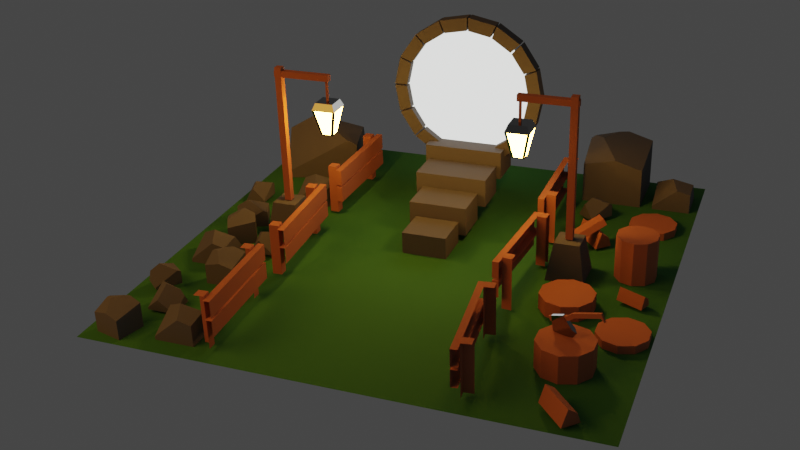 # Source: portal_scene.blend  (saved by Blender 3.5.10; exported with 4.5.12 LTS)
import bpy
from mathutils import Matrix  # noqa: F401  (used for matrix-valued properties, if any)

bpy.ops.wm.read_factory_settings(use_empty=True)
scene = bpy.context.scene
scene.name = 'Scene'

# ---- collections
col_cameras = bpy.data.collections.new('Cameras'); scene.collection.children.link(col_cameras)
col_lights = bpy.data.collections.new('Lights'); scene.collection.children.link(col_lights)
col_fences = bpy.data.collections.new('Fences'); scene.collection.children.link(col_fences)
col_axe = bpy.data.collections.new('Axe'); scene.collection.children.link(col_axe)
col_trunks = bpy.data.collections.new('Trunks'); scene.collection.children.link(col_trunks)
col_floor = bpy.data.collections.new('Floor'); scene.collection.children.link(col_floor)
col_polelights = bpy.data.collections.new('PoleLights'); scene.collection.children.link(col_polelights)
col_rocks = bpy.data.collections.new('Rocks'); scene.collection.children.link(col_rocks)
col_portal = bpy.data.collections.new('Portal'); scene.collection.children.link(col_portal)
col_stairs = bpy.data.collections.new('Stairs'); scene.collection.children.link(col_stairs)

# ---- materials (node trees are filled in below, after node groups)
mat_wood = bpy.data.materials.new('Wood')
mat_metal = bpy.data.materials.new('Metal')
mat_grass = bpy.data.materials.new('Grass')
mat_lampemissive = bpy.data.materials.new('LampEmissive')
mat_rock = bpy.data.materials.new('Rock')
mat_portalemissive = bpy.data.materials.new('PortalEmissive')

# ---- material node trees
mat_wood.use_nodes = True; mat_wood.node_tree.nodes.clear()
_N = mat_wood.node_tree.nodes; _L = mat_wood.node_tree.links
n0 = _N.new('ShaderNodeBsdfPrincipled'); n0.name = 'Principled BSDF'; n0.location = (10, 300)
n0.distribution = 'GGX'
n0.subsurface_method = 'RANDOM_WALK_SKIN'
n0.inputs[0].default_value = (0.42, 0.1368, 0.05667, 1.0)
n0.inputs[2].default_value = 1.0
n0.inputs[3].default_value = 1.45
n0.inputs[27].default_value = (0.0, 0.0, 0.0, 1.0)
n0.inputs[28].default_value = 1.0
n1 = _N.new('ShaderNodeOutputMaterial'); n1.name = 'Material Output'; n1.location = (300, 300)
_L.new(n0.outputs[0], n1.inputs[0])
n1.is_active_output = True
mat_metal.use_nodes = True; mat_metal.node_tree.nodes.clear()
_N = mat_metal.node_tree.nodes; _L = mat_metal.node_tree.links
n0 = _N.new('ShaderNodeBsdfPrincipled'); n0.name = 'Principled BSDF'; n0.location = (10, 300)
n0.distribution = 'GGX'
n0.subsurface_method = 'RANDOM_WALK_SKIN'
n0.inputs[0].default_value = (0.3032, 0.3032, 0.3032, 1.0)
n0.inputs[1].default_value = 1.0
n0.inputs[2].default_value = 0.04878
n0.inputs[3].default_value = 1.45
n0.inputs[27].default_value = (0.0, 0.0, 0.0, 1.0)
n0.inputs[28].default_value = 1.0
n1 = _N.new('ShaderNodeOutputMaterial'); n1.name = 'Material Output'; n1.location = (300, 300)
_L.new(n0.outputs[0], n1.inputs[0])
n1.is_active_output = True
mat_grass.use_nodes = True; mat_grass.node_tree.nodes.clear()
_N = mat_grass.node_tree.nodes; _L = mat_grass.node_tree.links
n0 = _N.new('ShaderNodeBsdfPrincipled'); n0.name = 'Principled BSDF'; n0.location = (10, 300)
n0.distribution = 'GGX'
n0.subsurface_method = 'RANDOM_WALK_SKIN'
n0.inputs[0].default_value = (0.02827, 0.1473, 0.02119, 1.0)
n0.inputs[2].default_value = 1.0
n0.inputs[3].default_value = 1.45
n0.inputs[27].default_value = (0.0, 0.0, 0.0, 1.0)
n0.inputs[28].default_value = 1.0
n1 = _N.new('ShaderNodeOutputMaterial'); n1.name = 'Material Output'; n1.location = (300, 300)
_L.new(n0.outputs[0], n1.inputs[0])
n1.is_active_output = True
mat_lampemissive.use_nodes = True; mat_lampemissive.node_tree.nodes.clear()
_N = mat_lampemissive.node_tree.nodes; _L = mat_lampemissive.node_tree.links
n0 = _N.new('ShaderNodeOutputMaterial'); n0.name = 'Material Output'; n0.location = (300, 300)
n1 = _N.new('ShaderNodeEmission'); n1.name = 'Emission'; n1.location = (10, 300)
n1.inputs[0].default_value = (1.0, 0.4589, 0.0737, 1.0)
n1.inputs[1].default_value = 80.0
_L.new(n1.outputs[0], n0.inputs[0])
n0.is_active_output = True
mat_rock.use_nodes = True; mat_rock.node_tree.nodes.clear()
_N = mat_rock.node_tree.nodes; _L = mat_rock.node_tree.links
n0 = _N.new('ShaderNodeBsdfPrincipled'); n0.name = 'Principled BSDF'; n0.location = (10, 300)
n0.distribution = 'GGX'
n0.subsurface_method = 'RANDOM_WALK_SKIN'
n0.inputs[0].default_value = (0.0985, 0.0985, 0.0985, 1.0)
n0.inputs[2].default_value = 1.0
n0.inputs[3].default_value = 1.45
n0.inputs[27].default_value = (0.0, 0.0, 0.0, 1.0)
n0.inputs[28].default_value = 1.0
n1 = _N.new('ShaderNodeOutputMaterial'); n1.name = 'Material Output'; n1.location = (300, 300)
_L.new(n0.outputs[0], n1.inputs[0])
n1.is_active_output = True
mat_portalemissive.use_nodes = True; mat_portalemissive.node_tree.nodes.clear()
_N = mat_portalemissive.node_tree.nodes; _L = mat_portalemissive.node_tree.links
n0 = _N.new('ShaderNodeOutputMaterial'); n0.name = 'Material Output'; n0.location = (300, 300)
n1 = _N.new('ShaderNodeEmission'); n1.name = 'Emission'; n1.location = (10, 300)
n1.inputs[0].default_value = (0.04885, 0.04955, 0.04822, 1.0)
n1.inputs[1].default_value = 30.7
_L.new(n1.outputs[0], n0.inputs[0])
n0.is_active_output = True

# ---- world
world_world = bpy.data.worlds.new('World'); scene.world = world_world
world_world.use_nodes = True; world_world.node_tree.nodes.clear()
_N = world_world.node_tree.nodes; _L = world_world.node_tree.links
n0 = _N.new('ShaderNodeOutputWorld'); n0.name = 'World Output'; n0.location = (300, 300)
n1 = _N.new('ShaderNodeBackground'); n1.name = 'Background'; n1.location = (10, 300)
n1.inputs[0].default_value = (0.05088, 0.05088, 0.05088, 1.0)
_L.new(n1.outputs[0], n0.inputs[0])
n0.is_active_output = True
world_world.color = (0.05088, 0.05088, 0.05088)
world_world.use_sun_shadow = False
world_world.sun_shadow_jitter_overblur = 0.0

# ---- cameras
cam_camera = bpy.data.cameras.new('Camera')

# ---- lights
light_area = bpy.data.lights.new('Area', 'AREA')
light_area.color = (1.0, 0.4354, 0.05987)
light_area.transmission_factor = 0.0
light_area.energy = 188.5
light_area.shadow_maximum_resolution = 0.006
light_area.use_absolute_resolution = True
light_area.size = 1.0
light_area.size_y = 1.0

# ---- meshes
me_cube_044 = bpy.data.meshes.new('Cube.044')
me_cube_044.from_pydata([(-0.9904, -1.044, 0.0256), (-0.9904, -1.044, 0.4582), (-0.9868, -1.122, 0.0256), (-0.9868, -1.122, 0.4582), (-1.068, -1.048, 0.0256), (-1.068, -1.048, 0.4582), (-1.065, -1.126, 0.4582), (-0.9564, -1.787, 0.0256), (-0.9564, -1.787, 0.4582), (-0.9528, -1.865, 0.0256), (-0.9528, -1.865, 0.4582), (-1.034, -1.791, 0.0256), (-1.034, -1.791, 0.4582), (-1.031, -1.869, 0.4582), (-0.9354, -0.9879, 0.2826), (-0.9354, -0.9879, 0.1458), (-0.894, -1.892, 0.2826), (-0.894, -1.892, 0.1458), (-0.9878, -0.9903, 0.2826), (-0.9878, -0.9903, 0.1458), (-0.9465, -1.894, 0.2826), (-0.9354, -0.9879, 0.4399), (-0.9354, -0.9879, 0.3031), (-0.894, -1.892, 0.4399), (-0.894, -1.892, 0.3031), (-0.9878, -0.9903, 0.4399), (-0.9878, -0.9903, 0.3031), (-0.9465, -1.894, 0.4399)], [], [(0, 1, 3, 2), (4, 5, 1, 0), (6, 3, 1, 5), (7, 8, 10, 9), (11, 12, 8, 7), (13, 10, 8, 12), (14, 16, 17, 15), (18, 14, 15, 19), (16, 14, 18, 20), (21, 23, 24, 22), (25, 21, 22, 26), (23, 21, 25, 27)])
_uv = me_cube_044.uv_layers.new(name='UVMap')
_uv.uv.foreach_set('vector', [0.375, 0.0, 0.625, 0.0, 0.625, 0.25, 0.375, 0.25, 0.375, 0.75, 0.625, 0.75, 0.625, 1.0, 0.375, 1.0, 0.625, 0.5, 0.875, 0.5, 0.875, 0.75, 0.625, 0.75, 0.375, 0.0, 0.625, 0.0, 0.625, 0.25, 0.375, 0.25, 0.375, 0.75, 0.625, 0.75, 0.625, 1.0, 0.375, 1.0, 0.625, 0.5, 0.875, 0.5, 0.875, 0.75, 0.625, 0.75, 0.375, 0.0, 0.375, 0.25, 0.625, 0.25, 0.625, 0.0, 0.375, 0.75, 0.375, 1.0, 0.625, 1.0, 0.625, 0.75, 0.125, 0.5, 0.125, 0.75, 0.375, 0.75, 0.375, 0.5, 0.375, 0.0, 0.375, 0.25, 0.625, 0.25, 0.625, 0.0, 0.375, 0.75, 0.375, 1.0, 0.625, 1.0, 0.625, 0.75, 0.125, 0.5, 0.125, 0.75, 0.375, 0.75, 0.375, 0.5])
me_cube_044.materials.append(mat_wood)
me_cube_044.update()
me_cube_045 = bpy.data.meshes.new('Cube.045')
me_cube_045.from_pydata([(-0.9981, 0.111, 0.0256), (-0.9981, 0.111, 0.4582), (-0.9941, 0.03311, 0.0256), (-0.9941, 0.03311, 0.4582), (-1.076, 0.107, 0.4582), (-1.072, 0.02909, 0.0256), (-1.072, 0.02909, 0.4582), (-0.9598, -0.6321, 0.0256), (-0.9598, -0.6321, 0.4582), (-0.9558, -0.71, 0.0256), (-0.9558, -0.71, 0.4582), (-1.038, -0.6361, 0.4582), (-1.034, -0.714, 0.0256), (-1.034, -0.714, 0.4582), (-0.9434, 0.1676, 0.2826), (-0.9434, 0.1676, 0.1458), (-0.8969, -0.7358, 0.2826), (-0.8969, -0.7358, 0.1458), (-0.9959, 0.1649, 0.2826), (-0.9493, -0.7385, 0.2826), (-0.9434, 0.1676, 0.4399), (-0.9434, 0.1676, 0.3031), (-0.8969, -0.7358, 0.4399), (-0.8969, -0.7358, 0.3031), (-0.9959, 0.1649, 0.4399), (-0.9493, -0.7385, 0.4399)], [], [(0, 1, 3, 2), (2, 3, 6, 5), (6, 3, 1, 4), (7, 8, 10, 9), (9, 10, 13, 12), (13, 10, 8, 11), (14, 16, 17, 15), (16, 14, 18, 19), (20, 22, 23, 21), (22, 20, 24, 25)])
_uv = me_cube_045.uv_layers.new(name='UVMap')
_uv.uv.foreach_set('vector', [0.375, 0.0, 0.625, 0.0, 0.625, 0.25, 0.375, 0.25, 0.375, 0.25, 0.625, 0.25, 0.625, 0.5, 0.375, 0.5, 0.625, 0.5, 0.875, 0.5, 0.875, 0.75, 0.625, 0.75, 0.375, 0.0, 0.625, 0.0, 0.625, 0.25, 0.375, 0.25, 0.375, 0.25, 0.625, 0.25, 0.625, 0.5, 0.375, 0.5, 0.625, 0.5, 0.875, 0.5, 0.875, 0.75, 0.625, 0.75, 0.375, 0.0, 0.375, 0.25, 0.625, 0.25, 0.625, 0.0, 0.125, 0.5, 0.125, 0.75, 0.375, 0.75, 0.375, 0.5, 0.375, 0.0, 0.375, 0.25, 0.625, 0.25, 0.625, 0.0, 0.125, 0.5, 0.125, 0.75, 0.375, 0.75, 0.375, 0.5])
me_cube_045.materials.append(mat_wood)
me_cube_045.update()
me_cube_046 = bpy.data.meshes.new('Cube.046')
me_cube_046.from_pydata([(-0.9742, 1.311, 0.0256), (-0.9742, 1.311, 0.4582), (-0.9759, 1.233, 0.0256), (-0.9759, 1.233, 0.4582), (-1.052, 1.312, 0.4582), (-1.054, 1.234, 0.0256), (-1.054, 1.234, 0.4582), (-0.9901, 0.5667, 0.0256), (-0.9901, 0.5667, 0.4582), (-0.9918, 0.4887, 0.0256), (-0.9918, 0.4887, 0.4582), (-1.068, 0.5684, 0.4582), (-1.07, 0.4904, 0.0256), (-1.07, 0.4904, 0.4582), (-0.9156, 1.363, 0.2826), (-0.9156, 1.363, 0.1458), (-0.9349, 0.4586, 0.2826), (-0.9349, 0.4586, 0.1458), (-0.9681, 1.364, 0.2826), (-0.9874, 0.4598, 0.2826), (-0.9874, 0.4598, 0.1458), (-0.9156, 1.363, 0.4399), (-0.9156, 1.363, 0.3031), (-0.9349, 0.4586, 0.4399), (-0.9349, 0.4586, 0.3031), (-0.9681, 1.364, 0.4399), (-0.9874, 0.4598, 0.4399), (-0.9874, 0.4598, 0.3031)], [], [(0, 1, 3, 2), (2, 3, 6, 5), (6, 3, 1, 4), (7, 8, 10, 9), (9, 10, 13, 12), (13, 10, 8, 11), (14, 16, 17, 15), (16, 19, 20, 17), (16, 14, 18, 19), (21, 23, 24, 22), (23, 26, 27, 24), (23, 21, 25, 26)])
_uv = me_cube_046.uv_layers.new(name='UVMap')
_uv.uv.foreach_set('vector', [0.375, 0.0, 0.625, 0.0, 0.625, 0.25, 0.375, 0.25, 0.375, 0.25, 0.625, 0.25, 0.625, 0.5, 0.375, 0.5, 0.625, 0.5, 0.875, 0.5, 0.875, 0.75, 0.625, 0.75, 0.375, 0.0, 0.625, 0.0, 0.625, 0.25, 0.375, 0.25, 0.375, 0.25, 0.625, 0.25, 0.625, 0.5, 0.375, 0.5, 0.625, 0.5, 0.875, 0.5, 0.875, 0.75, 0.625, 0.75, 0.375, 0.0, 0.375, 0.25, 0.625, 0.25, 0.625, 0.0, 0.375, 0.25, 0.375, 0.5, 0.625, 0.5, 0.625, 0.25, 0.125, 0.5, 0.125, 0.75, 0.375, 0.75, 0.375, 0.5, 0.375, 0.0, 0.375, 0.25, 0.625, 0.25, 0.625, 0.0, 0.375, 0.25, 0.375, 0.5, 0.625, 0.5, 0.625, 0.25, 0.125, 0.5, 0.125, 0.75, 0.375, 0.75, 0.375, 0.5])
me_cube_046.materials.append(mat_wood)
me_cube_046.update()
me_cube_047 = bpy.data.meshes.new('Cube.047')
me_cube_047.from_pydata([(0.8907, 0.4864, 0.0256), (0.8907, 0.4864, 0.4582), (0.8907, 0.5644, 0.0256), (0.8907, 0.5644, 0.4582), (0.9687, 0.4864, 0.0256), (0.9687, 0.4864, 0.4582), (0.9687, 0.5644, 0.4582), (0.8907, 1.23, 0.0256), (0.8907, 1.23, 0.4582), (0.8907, 1.308, 0.0256), (0.8907, 1.308, 0.4582), (0.9687, 1.23, 0.0256), (0.9687, 1.23, 0.4582), (0.9687, 1.308, 0.4582), (0.8332, 0.4327, 0.2826), (0.8332, 0.4327, 0.1458), (0.8332, 1.337, 0.2826), (0.8332, 1.337, 0.1458), (0.8857, 0.4327, 0.2826), (0.8857, 0.4327, 0.1458), (0.8857, 1.337, 0.2826), (0.8857, 1.337, 0.1458), (0.8332, 0.4327, 0.4399), (0.8332, 0.4327, 0.3031), (0.8332, 1.337, 0.4399), (0.8332, 1.337, 0.3031), (0.8857, 0.4327, 0.4399), (0.8857, 0.4327, 0.3031), (0.8857, 1.337, 0.4399), (0.8857, 1.337, 0.3031)], [], [(0, 1, 3, 2), (4, 5, 1, 0), (6, 3, 1, 5), (7, 8, 10, 9), (11, 12, 8, 7), (13, 10, 8, 12), (14, 16, 17, 15), (18, 14, 15, 19), (16, 14, 18, 20), (21, 19, 15, 17), (22, 24, 25, 23), (26, 22, 23, 27), (24, 22, 26, 28), (29, 27, 23, 25)])
_uv = me_cube_047.uv_layers.new(name='UVMap')
_uv.uv.foreach_set('vector', [0.375, 0.0, 0.625, 0.0, 0.625, 0.25, 0.375, 0.25, 0.375, 0.75, 0.625, 0.75, 0.625, 1.0, 0.375, 1.0, 0.625, 0.5, 0.875, 0.5, 0.875, 0.75, 0.625, 0.75, 0.375, 0.0, 0.625, 0.0, 0.625, 0.25, 0.375, 0.25, 0.375, 0.75, 0.625, 0.75, 0.625, 1.0, 0.375, 1.0, 0.625, 0.5, 0.875, 0.5, 0.875, 0.75, 0.625, 0.75, 0.375, 0.0, 0.375, 0.25, 0.625, 0.25, 0.625, 0.0, 0.375, 0.75, 0.375, 1.0, 0.625, 1.0, 0.625, 0.75, 0.125, 0.5, 0.125, 0.75, 0.375, 0.75, 0.375, 0.5, 0.625, 0.5, 0.625, 0.75, 0.875, 0.75, 0.875, 0.5, 0.375, 0.0, 0.375, 0.25, 0.625, 0.25, 0.625, 0.0, 0.375, 0.75, 0.375, 1.0, 0.625, 1.0, 0.625, 0.75, 0.125, 0.5, 0.125, 0.75, 0.375, 0.75, 0.375, 0.5, 0.625, 0.5, 0.625, 0.75, 0.875, 0.75, 0.875, 0.5])
me_cube_047.materials.append(mat_wood)
me_cube_047.update()
me_cube_048 = bpy.data.meshes.new('Cube.048')
me_cube_048.from_pydata([(0.8558, -0.667, 0.0256), (0.8558, -0.667, 0.4582), (0.8625, -0.5893, 0.0256), (0.8625, -0.5893, 0.4582), (0.9335, -0.6737, 0.0256), (0.9335, -0.6737, 0.4582), (0.9402, -0.596, 0.4582), (0.92, 0.07427, 0.0256), (0.92, 0.07427, 0.4582), (0.9267, 0.152, 0.0256), (0.9267, 0.152, 0.4582), (0.9977, 0.06754, 0.0256), (0.9977, 0.06754, 0.4582), (1.004, 0.1452, 0.0256), (1.004, 0.1452, 0.4582), (0.7939, -0.7156, 0.2826), (0.7939, -0.7156, 0.1458), (0.8719, 0.1857, 0.2826), (0.8719, 0.1857, 0.1458), (0.8462, -0.7201, 0.2826), (0.8462, -0.7201, 0.1458), (0.9243, 0.1812, 0.2826), (0.7939, -0.7156, 0.4399), (0.7939, -0.7156, 0.3031), (0.8719, 0.1857, 0.4399), (0.8719, 0.1857, 0.3031), (0.8462, -0.7201, 0.4399), (0.8462, -0.7201, 0.3031), (0.9243, 0.1812, 0.4399), (0.9243, 0.1812, 0.3031)], [], [(0, 1, 3, 2), (4, 5, 1, 0), (6, 3, 1, 5), (7, 8, 10, 9), (9, 10, 14, 13), (11, 12, 8, 7), (14, 10, 8, 12), (15, 17, 18, 16), (19, 15, 16, 20), (17, 15, 19, 21), (22, 24, 25, 23), (26, 22, 23, 27), (24, 22, 26, 28), (29, 27, 23, 25)])
_uv = me_cube_048.uv_layers.new(name='UVMap')
_uv.uv.foreach_set('vector', [0.375, 0.0, 0.625, 0.0, 0.625, 0.25, 0.375, 0.25, 0.375, 0.75, 0.625, 0.75, 0.625, 1.0, 0.375, 1.0, 0.625, 0.5, 0.875, 0.5, 0.875, 0.75, 0.625, 0.75, 0.375, 0.0, 0.625, 0.0, 0.625, 0.25, 0.375, 0.25, 0.375, 0.25, 0.625, 0.25, 0.625, 0.5, 0.375, 0.5, 0.375, 0.75, 0.625, 0.75, 0.625, 1.0, 0.375, 1.0, 0.625, 0.5, 0.875, 0.5, 0.875, 0.75, 0.625, 0.75, 0.375, 0.0, 0.375, 0.25, 0.625, 0.25, 0.625, 0.0, 0.375, 0.75, 0.375, 1.0, 0.625, 1.0, 0.625, 0.75, 0.125, 0.5, 0.125, 0.75, 0.375, 0.75, 0.375, 0.5, 0.375, 0.0, 0.375, 0.25, 0.625, 0.25, 0.625, 0.0, 0.375, 0.75, 0.375, 1.0, 0.625, 1.0, 0.625, 0.75, 0.125, 0.5, 0.125, 0.75, 0.375, 0.75, 0.375, 0.5, 0.625, 0.5, 0.625, 0.75, 0.875, 0.75, 0.875, 0.5])
me_cube_048.materials.append(mat_wood)
me_cube_048.update()
me_cube_049 = bpy.data.meshes.new('Cube.049')
me_cube_049.from_pydata([(0.9324, -1.867, 0.0256), (0.9324, -1.867, 0.4582), (0.9244, -1.789, 0.0256), (0.9244, -1.789, 0.4582), (1.01, -1.859, 0.4582), (1.002, -1.781, 0.0256), (1.002, -1.781, 0.4582), (0.8558, -1.126, 0.0256), (0.8558, -1.126, 0.4582), (0.8478, -1.049, 0.0256), (0.8478, -1.049, 0.4582), (0.9334, -1.118, 0.4582), (0.9254, -1.041, 0.0256), (0.9254, -1.041, 0.4582), (0.8807, -1.926, 0.2826), (0.8807, -1.926, 0.1458), (0.7876, -1.026, 0.2826), (0.7876, -1.026, 0.1458), (0.933, -1.92, 0.2826), (0.933, -1.92, 0.1458), (0.8399, -1.021, 0.2826), (0.8399, -1.021, 0.1458), (0.8807, -1.926, 0.4399), (0.8807, -1.926, 0.3031), (0.7876, -1.026, 0.4399), (0.7876, -1.026, 0.3031), (0.933, -1.92, 0.4399), (0.933, -1.92, 0.3031), (0.8399, -1.021, 0.4399), (0.8399, -1.021, 0.3031)], [], [(0, 1, 3, 2), (2, 3, 6, 5), (6, 3, 1, 4), (7, 8, 10, 9), (9, 10, 13, 12), (13, 10, 8, 11), (14, 16, 17, 15), (16, 20, 21, 17), (16, 14, 18, 20), (21, 19, 15, 17), (22, 24, 25, 23), (24, 22, 26, 28), (29, 27, 23, 25)])
_uv = me_cube_049.uv_layers.new(name='UVMap')
_uv.uv.foreach_set('vector', [0.9224, 0.0001695, 0.9224, 0.4791, 0.8409, 0.4328, 0.8361, 0.0001694, 0.8361, 0.0001694, 0.8409, 0.4328, 0.7689, 0.4877, 0.7283, 0.00511, 0.7689, 0.4877, 0.8409, 0.4328, 0.9224, 0.4791, 0.85, 0.5601, 0.5353, 0.5652, 0.5353, 0.0927, 0.6165, 0.1282, 0.6205, 0.5652, 0.6205, 0.5652, 0.6165, 0.1282, 0.6909, 0.08393, 0.728, 0.5606, 0.6909, 0.08393, 0.6165, 0.1282, 0.5353, 0.0927, 0.6085, 0.0001694, 0.2094, 0.0001694, 0.2094, 0.9998, 0.05823, 0.9998, 0.05823, 0.0001694, 0.375, 0.25, 0.375, 0.5, 0.625, 0.5, 0.625, 0.25, 0.2094, 0.9998, 0.2094, 0.0001694, 0.2674, 0.0001694, 0.2674, 0.9998, 0.0001699, 0.9998, 0.0001694, 0.0001694, 0.05823, 0.0001694, 0.05823, 0.9998, 0.4769, 0.0001694, 0.4769, 0.9998, 0.3258, 0.9998, 0.3258, 0.0001694, 0.4769, 0.9998, 0.4769, 0.0001694, 0.535, 0.0001694, 0.535, 0.9998, 0.2678, 0.9998, 0.2678, 0.0001694, 0.3258, 0.0001694, 0.3258, 0.9998])
me_cube_049.materials.append(mat_wood)
me_cube_049.update()
me_cube_001 = bpy.data.meshes.new('Cube.001')
me_cube_001.from_pydata([(-0.08887, -0.01713, -0.01536), (-0.05364, -0.01034, 0.09981), (-0.08887, 0.01713, -0.01536), (-0.05364, 0.01034, 0.09981), (0.08887, -0.01713, -0.01536), (0.05364, -0.01034, 0.09981), (0.08887, 0.01713, -0.01536), (0.05364, 0.01034, 0.09981), (0.04444, 0.01713, -0.03872), (0.0, 0.01713, -0.05253), (-0.04444, 0.01713, -0.03872), (-0.02682, 0.01034, 0.09981), (0.0, 0.01034, 0.09981), (0.02682, 0.01034, 0.09981), (-0.04444, -0.01713, -0.03872), (0.0, -0.01713, -0.05253), (0.04444, -0.01713, -0.03872), (0.02682, -0.01034, 0.09981), (0.0, -0.01034, 0.09981), (-0.02682, -0.01034, 0.09981), (-0.09981, 0.0, -0.0511), (-0.05364, 0.0, 0.09981), (0.09981, 0.0, -0.0511), (0.05364, 0.0, 0.09981), (0.02682, 0.0, 0.09981), (0.0, 0.0, 0.09981), (-0.02682, 0.0, 0.09981), (-0.0499, 0.0, -0.08172), (0.0, 0.0, -0.09981), (0.0499, 0.0, -0.08172)], [], [(20, 21, 3, 2), (8, 13, 7, 6), (22, 23, 5, 4), (14, 19, 1, 0), (29, 22, 4, 16), (26, 21, 1, 19), (23, 24, 17, 5), (24, 25, 18, 17), (25, 26, 19, 18), (20, 27, 14, 0), (27, 28, 15, 14), (28, 29, 16, 15), (4, 5, 17, 16), (16, 17, 18, 15), (15, 18, 19, 14), (2, 3, 11, 10), (10, 11, 12, 9), (9, 12, 13, 8), (9, 8, 29, 28), (10, 9, 28, 27), (2, 10, 27, 20), (12, 11, 26, 25), (13, 12, 25, 24), (7, 13, 24, 23), (11, 3, 21, 26), (8, 6, 22, 29), (6, 7, 23, 22), (0, 1, 21, 20)])
_uv = me_cube_001.uv_layers.new(name='UVMap')
_uv.uv.foreach_set('vector', [0.375, 0.125, 0.625, 0.125, 0.625, 0.25, 0.4342, 0.25, 0.4342, 0.4375, 0.625, 0.4375, 0.625, 0.5, 0.4342, 0.5, 0.375, 0.625, 0.625, 0.625, 0.625, 0.75, 0.4342, 0.75, 0.4342, 0.9375, 0.625, 0.9375, 0.625, 1.0, 0.4342, 1.0, 0.3125, 0.625, 0.375, 0.625, 0.4342, 0.75, 0.3276, 0.7363, 0.8125, 0.625, 0.875, 0.625, 0.875, 0.75, 0.8125, 0.75, 0.625, 0.625, 0.6875, 0.625, 0.6875, 0.75, 0.625, 0.75, 0.6875, 0.625, 0.75, 0.625, 0.75, 0.75, 0.6875, 0.75, 0.75, 0.625, 0.8125, 0.625, 0.8125, 0.75, 0.75, 0.75, 0.125, 0.625, 0.1875, 0.625, 0.1724, 0.7363, 0.115, 0.7363, 0.1875, 0.625, 0.25, 0.625, 0.25, 0.7363, 0.1724, 0.7363, 0.25, 0.625, 0.3125, 0.625, 0.3276, 0.7363, 0.25, 0.7363, 0.4342, 0.75, 0.625, 0.75, 0.625, 0.8125, 0.4342, 0.8125, 0.4342, 0.8125, 0.625, 0.8125, 0.625, 0.875, 0.4342, 0.875, 0.4342, 0.875, 0.625, 0.875, 0.625, 0.9375, 0.4342, 0.9375, 0.4342, 0.25, 0.625, 0.25, 0.625, 0.3125, 0.4342, 0.3125, 0.4342, 0.3125, 0.625, 0.3125, 0.625, 0.375, 0.4342, 0.375, 0.4342, 0.375, 0.625, 0.375, 0.625, 0.4375, 0.4342, 0.4375, 0.25, 0.5137, 0.3276, 0.5137, 0.3125, 0.625, 0.25, 0.625, 0.1724, 0.5137, 0.25, 0.5137, 0.25, 0.625, 0.1875, 0.625, 0.115, 0.5137, 0.1724, 0.5137, 0.1875, 0.625, 0.125, 0.625, 0.75, 0.5, 0.8125, 0.5, 0.8125, 0.625, 0.75, 0.625, 0.6875, 0.5, 0.75, 0.5, 0.75, 0.625, 0.6875, 0.625, 0.625, 0.5, 0.6875, 0.5, 0.6875, 0.625, 0.625, 0.625, 0.8125, 0.5, 0.875, 0.5, 0.875, 0.625, 0.8125, 0.625, 0.3276, 0.5137, 0.4342, 0.5, 0.375, 0.625, 0.3125, 0.625, 0.4342, 0.5, 0.625, 0.5, 0.625, 0.625, 0.375, 0.625, 0.4342, 0.0, 0.625, 0.0, 0.625, 0.125, 0.375, 0.125])
me_cube_001.materials.append(mat_metal)
me_cube_001.update()
me_cube_002 = bpy.data.meshes.new('Cube.002')
me_cube_002.from_pydata([(-0.1131, -0.008326, 0.001412), (-0.1131, -0.008326, 0.03841), (-0.1131, 0.008326, 0.001412), (-0.1131, 0.008326, 0.03841), (0.1131, -0.008326, -0.0185), (0.1131, -0.008326, 0.0185), (0.1131, 0.008326, -0.0185), (0.1131, 0.008326, 0.0185), (-0.05832, 0.008326, -0.0185), (-0.05832, 0.008326, 0.0185), (-0.05832, -0.008326, -0.0185), (-0.05832, -0.008326, 0.0185), (-0.3427, 0.008326, 0.001412), (-0.3427, -0.008326, 0.001412), (-0.3427, -0.008326, 0.03841), (-0.3427, 0.008326, 0.03841), (-0.3627, 0.008326, -0.03367), (-0.3627, -0.008326, -0.03367), (-0.364, -0.008326, 0.03723), (-0.364, 0.008326, 0.03723)], [], [(3, 2, 12, 15), (8, 9, 7, 6), (6, 7, 5, 4), (10, 11, 1, 0), (8, 6, 4, 10), (9, 3, 1, 11), (7, 9, 11, 5), (2, 8, 10, 0), (4, 5, 11, 10), (2, 3, 9, 8), (15, 12, 16, 19), (0, 1, 14, 13), (1, 3, 15, 14), (2, 0, 13, 12), (17, 18, 19, 16), (13, 14, 18, 17), (14, 15, 19, 18), (12, 13, 17, 16)])
_uv = me_cube_002.uv_layers.new(name='UVMap')
_uv.uv.foreach_set('vector', [0.625, 0.25, 0.375, 0.25, 0.375, 0.25, 0.625, 0.25, 0.375, 0.3105, 0.625, 0.3105, 0.625, 0.5, 0.375, 0.5, 0.375, 0.5, 0.625, 0.5, 0.625, 0.75, 0.375, 0.75, 0.375, 0.9395, 0.625, 0.9395, 0.625, 1.0, 0.375, 1.0, 0.1855, 0.5, 0.375, 0.5, 0.375, 0.75, 0.1855, 0.75, 0.8145, 0.5, 0.875, 0.5, 0.875, 0.75, 0.8145, 0.75, 0.625, 0.5, 0.8145, 0.5, 0.8145, 0.75, 0.625, 0.75, 0.125, 0.5, 0.1855, 0.5, 0.1855, 0.75, 0.125, 0.75, 0.375, 0.75, 0.625, 0.75, 0.625, 0.9395, 0.375, 0.9395, 0.375, 0.25, 0.625, 0.25, 0.625, 0.3105, 0.375, 0.3105, 0.625, 0.25, 0.375, 0.25, 0.375, 0.25, 0.625, 0.25, 0.375, 1.0, 0.625, 1.0, 0.625, 1.0, 0.375, 1.0, 0.875, 0.75, 0.875, 0.5, 0.875, 0.5, 0.875, 0.75, 0.125, 0.5, 0.125, 0.75, 0.125, 0.75, 0.125, 0.5, 0.375, 0.0, 0.625, 0.0, 0.625, 0.25, 0.375, 0.25, 0.375, 1.0, 0.625, 1.0, 0.625, 1.0, 0.375, 1.0, 0.875, 0.75, 0.875, 0.5, 0.875, 0.5, 0.875, 0.75, 0.125, 0.5, 0.125, 0.75, 0.125, 0.75, 0.125, 0.5])
me_cube_002.materials.append(mat_wood)
me_cube_002.update()
me_cylinder = bpy.data.meshes.new('Cylinder')
me_cylinder.from_pydata([(0.0, 0.216, 0.001497), (0.0, 0.216, 0.2239), (0.1269, 0.1747, 0.001497), (0.1269, 0.1747, 0.2239), (0.2054, 0.06674, 0.001497), (0.2054, 0.06674, 0.2239), (0.2054, -0.06674, 0.001497), (0.2054, -0.06674, 0.2239), (0.1269, -0.1747, 0.001497), (0.1269, -0.1747, 0.2239), (0.0, -0.216, 0.001497), (0.0, -0.216, 0.2239), (-0.1269, -0.1747, 0.001497), (-0.1269, -0.1747, 0.2239), (-0.2054, -0.06674, 0.001497), (-0.2054, -0.06674, 0.2239), (-0.2054, 0.06674, 0.001497), (-0.2054, 0.06674, 0.2239), (-0.1269, 0.1747, 0.001497), (-0.1269, 0.1747, 0.2239)], [], [(0, 1, 3, 2), (2, 3, 5, 4), (4, 5, 7, 6), (6, 7, 9, 8), (8, 9, 11, 10), (10, 11, 13, 12), (12, 13, 15, 14), (14, 15, 17, 16), (3, 1, 19, 17, 15, 13, 11, 9, 7, 5), (16, 17, 19, 18), (18, 19, 1, 0)])
_uv = me_cylinder.uv_layers.new(name='UVMap')
_uv.uv.foreach_set('vector', [1.0, 0.5, 1.0, 1.0, 0.9, 1.0, 0.9, 0.5, 0.9, 0.5, 0.9, 1.0, 0.8, 1.0, 0.8, 0.5, 0.8, 0.5, 0.8, 1.0, 0.7, 1.0, 0.7, 0.5, 0.7, 0.5, 0.7, 1.0, 0.6, 1.0, 0.6, 0.5, 0.6, 0.5, 0.6, 1.0, 0.5, 1.0, 0.5, 0.5, 0.5, 0.5, 0.5, 1.0, 0.4, 1.0, 0.4, 0.5, 0.4, 0.5, 0.4, 1.0, 0.3, 1.0, 0.3, 0.5, 0.3, 0.5, 0.3, 1.0, 0.2, 1.0, 0.2, 0.5, 0.3911, 0.4442, 0.25, 0.49, 0.1089, 0.4442, 0.02175, 0.3242, 0.02175, 0.1758, 0.1089, 0.05584, 0.25, 0.01, 0.3911, 0.05584, 0.4783, 0.1758, 0.4783, 0.3242, 0.2, 0.5, 0.2, 1.0, 0.1, 1.0, 0.1, 0.5, 0.1, 0.5, 0.1, 1.0, -7.451e-08, 1.0, -7.451e-08, 0.5])
me_cylinder.materials.append(mat_wood)
me_cylinder.update()
me_cylinder_001 = bpy.data.meshes.new('Cylinder.001')
me_cylinder_001.from_pydata([(0.0, 0.1676, 0.002443), (0.0, 0.1676, 0.3654), (0.09854, 0.1356, 0.002443), (0.09854, 0.1356, 0.3654), (0.1594, 0.05181, 0.002443), (0.1594, 0.05181, 0.3654), (0.1594, -0.05181, 0.002443), (0.1594, -0.05181, 0.3654), (0.09854, -0.1356, 0.002443), (0.09854, -0.1356, 0.3654), (0.0, -0.1676, 0.002443), (0.0, -0.1676, 0.3654), (-0.09854, -0.1356, 0.002443), (-0.09854, -0.1356, 0.3654), (-0.1594, -0.05181, 0.002443), (-0.1594, -0.05181, 0.3654), (-0.1594, 0.05181, 0.002443), (-0.1594, 0.05181, 0.3654), (-0.09854, 0.1356, 0.002443), (-0.09854, 0.1356, 0.3654)], [], [(0, 1, 3, 2), (2, 3, 5, 4), (4, 5, 7, 6), (6, 7, 9, 8), (8, 9, 11, 10), (10, 11, 13, 12), (12, 13, 15, 14), (14, 15, 17, 16), (3, 1, 19, 17, 15, 13, 11, 9, 7, 5), (16, 17, 19, 18), (18, 19, 1, 0)])
_uv = me_cylinder_001.uv_layers.new(name='UVMap')
_uv.uv.foreach_set('vector', [1.0, 0.5, 1.0, 1.0, 0.9, 1.0, 0.9, 0.5, 0.9, 0.5, 0.9, 1.0, 0.8, 1.0, 0.8, 0.5, 0.8, 0.5, 0.8, 1.0, 0.7, 1.0, 0.7, 0.5, 0.7, 0.5, 0.7, 1.0, 0.6, 1.0, 0.6, 0.5, 0.6, 0.5, 0.6, 1.0, 0.5, 1.0, 0.5, 0.5, 0.5, 0.5, 0.5, 1.0, 0.4, 1.0, 0.4, 0.5, 0.4, 0.5, 0.4, 1.0, 0.3, 1.0, 0.3, 0.5, 0.3, 0.5, 0.3, 1.0, 0.2, 1.0, 0.2, 0.5, 0.3911, 0.4442, 0.25, 0.49, 0.1089, 0.4442, 0.02175, 0.3242, 0.02175, 0.1758, 0.1089, 0.05584, 0.25, 0.01, 0.3911, 0.05584, 0.4783, 0.1758, 0.4783, 0.3242, 0.2, 0.5, 0.2, 1.0, 0.1, 1.0, 0.1, 0.5, 0.1, 0.5, 0.1, 1.0, -7.451e-08, 1.0, -7.451e-08, 0.5])
me_cylinder_001.materials.append(mat_wood)
me_cylinder_001.update()
me_cylinder_002 = bpy.data.meshes.new('Cylinder.002')
me_cylinder_002.from_pydata([(0.0, 0.216, 0.000858), (0.0, 0.216, 0.1283), (0.1269, 0.1747, 0.000858), (0.1269, 0.1747, 0.1283), (0.2054, 0.06674, 0.000858), (0.2054, 0.06674, 0.1283), (0.2054, -0.06674, 0.000858), (0.2054, -0.06674, 0.1283), (0.1269, -0.1747, 0.000858), (0.1269, -0.1747, 0.1283), (0.0, -0.216, 0.000858), (0.0, -0.216, 0.1283), (-0.1269, -0.1747, 0.000858), (-0.1269, -0.1747, 0.1283), (-0.2054, -0.06674, 0.000858), (-0.2054, -0.06674, 0.1283), (-0.2054, 0.06674, 0.000858), (-0.2054, 0.06674, 0.1283), (-0.1269, 0.1747, 0.000858), (-0.1269, 0.1747, 0.1283)], [], [(0, 1, 3, 2), (2, 3, 5, 4), (4, 5, 7, 6), (6, 7, 9, 8), (8, 9, 11, 10), (10, 11, 13, 12), (12, 13, 15, 14), (14, 15, 17, 16), (3, 1, 19, 17, 15, 13, 11, 9, 7, 5), (16, 17, 19, 18), (18, 19, 1, 0)])
_uv = me_cylinder_002.uv_layers.new(name='UVMap')
_uv.uv.foreach_set('vector', [1.0, 0.5, 1.0, 1.0, 0.9, 1.0, 0.9, 0.5, 0.9, 0.5, 0.9, 1.0, 0.8, 1.0, 0.8, 0.5, 0.8, 0.5, 0.8, 1.0, 0.7, 1.0, 0.7, 0.5, 0.7, 0.5, 0.7, 1.0, 0.6, 1.0, 0.6, 0.5, 0.6, 0.5, 0.6, 1.0, 0.5, 1.0, 0.5, 0.5, 0.5, 0.5, 0.5, 1.0, 0.4, 1.0, 0.4, 0.5, 0.4, 0.5, 0.4, 1.0, 0.3, 1.0, 0.3, 0.5, 0.3, 0.5, 0.3, 1.0, 0.2, 1.0, 0.2, 0.5, 0.3911, 0.4442, 0.25, 0.49, 0.1089, 0.4442, 0.02175, 0.3242, 0.02175, 0.1758, 0.1089, 0.05584, 0.25, 0.01, 0.3911, 0.05584, 0.4783, 0.1758, 0.4783, 0.3242, 0.2, 0.5, 0.2, 1.0, 0.1, 1.0, 0.1, 0.5, 0.1, 0.5, 0.1, 1.0, -7.451e-08, 1.0, -7.451e-08, 0.5])
me_cylinder_002.materials.append(mat_wood)
me_cylinder_002.update()
me_cylinder_003 = bpy.data.meshes.new('Cylinder.003')
me_cylinder_003.from_pydata([(0.0, 0.2011, 0.000446), (0.0, 0.2011, 0.0667), (0.1182, 0.1627, 0.000446), (0.1182, 0.1627, 0.0667), (0.1913, 0.06215, 0.000446), (0.1913, 0.06215, 0.0667), (0.1913, -0.06215, 0.000446), (0.1913, -0.06215, 0.0667), (0.1182, -0.1627, 0.000446), (0.1182, -0.1627, 0.0667), (0.0, -0.2011, 0.000446), (0.0, -0.2011, 0.0667), (-0.1182, -0.1627, 0.000446), (-0.1182, -0.1627, 0.0667), (-0.1913, -0.06215, 0.000446), (-0.1913, -0.06215, 0.0667), (-0.1913, 0.06215, 0.000446), (-0.1913, 0.06215, 0.0667), (-0.1182, 0.1627, 0.000446), (-0.1182, 0.1627, 0.0667)], [], [(0, 1, 3, 2), (2, 3, 5, 4), (4, 5, 7, 6), (6, 7, 9, 8), (8, 9, 11, 10), (10, 11, 13, 12), (12, 13, 15, 14), (14, 15, 17, 16), (3, 1, 19, 17, 15, 13, 11, 9, 7, 5), (16, 17, 19, 18), (18, 19, 1, 0)])
_uv = me_cylinder_003.uv_layers.new(name='UVMap')
_uv.uv.foreach_set('vector', [1.0, 0.5, 1.0, 1.0, 0.9, 1.0, 0.9, 0.5, 0.9, 0.5, 0.9, 1.0, 0.8, 1.0, 0.8, 0.5, 0.8, 0.5, 0.8, 1.0, 0.7, 1.0, 0.7, 0.5, 0.7, 0.5, 0.7, 1.0, 0.6, 1.0, 0.6, 0.5, 0.6, 0.5, 0.6, 1.0, 0.5, 1.0, 0.5, 0.5, 0.5, 0.5, 0.5, 1.0, 0.4, 1.0, 0.4, 0.5, 0.4, 0.5, 0.4, 1.0, 0.3, 1.0, 0.3, 0.5, 0.3, 0.5, 0.3, 1.0, 0.2, 1.0, 0.2, 0.5, 0.3911, 0.4442, 0.25, 0.49, 0.1089, 0.4442, 0.02175, 0.3242, 0.02175, 0.1758, 0.1089, 0.05584, 0.25, 0.01, 0.3911, 0.05584, 0.4783, 0.1758, 0.4783, 0.3242, 0.2, 0.5, 0.2, 1.0, 0.1, 1.0, 0.1, 0.5, 0.1, 0.5, 0.1, 1.0, -7.451e-08, 1.0, -7.451e-08, 0.5])
me_cylinder_003.materials.append(mat_wood)
me_cylinder_003.update()
me_cylinder_004 = bpy.data.meshes.new('Cylinder.004')
me_cylinder_004.from_pydata([(0.0, 0.2011, 0.000446), (0.0, 0.2011, 0.0667), (0.1182, 0.1627, 0.000446), (0.1182, 0.1627, 0.0667), (0.1913, 0.06215, 0.000446), (0.1913, 0.06215, 0.0667), (0.1913, -0.06215, 0.000446), (0.1913, -0.06215, 0.0667), (0.1182, -0.1627, 0.000446), (0.1182, -0.1627, 0.0667), (0.0, -0.2011, 0.000446), (0.0, -0.2011, 0.0667), (-0.1182, -0.1627, 0.000446), (-0.1182, -0.1627, 0.0667), (-0.1913, -0.06215, 0.000446), (-0.1913, -0.06215, 0.0667), (-0.1913, 0.06215, 0.000446), (-0.1913, 0.06215, 0.0667), (-0.1182, 0.1627, 0.000446), (-0.1182, 0.1627, 0.0667)], [], [(0, 1, 3, 2), (2, 3, 5, 4), (4, 5, 7, 6), (6, 7, 9, 8), (8, 9, 11, 10), (10, 11, 13, 12), (12, 13, 15, 14), (14, 15, 17, 16), (3, 1, 19, 17, 15, 13, 11, 9, 7, 5), (16, 17, 19, 18), (18, 19, 1, 0)])
_uv = me_cylinder_004.uv_layers.new(name='UVMap')
_uv.uv.foreach_set('vector', [1.0, 0.5, 1.0, 1.0, 0.9, 1.0, 0.9, 0.5, 0.9, 0.5, 0.9, 1.0, 0.8, 1.0, 0.8, 0.5, 0.8, 0.5, 0.8, 1.0, 0.7, 1.0, 0.7, 0.5, 0.7, 0.5, 0.7, 1.0, 0.6, 1.0, 0.6, 0.5, 0.6, 0.5, 0.6, 1.0, 0.5, 1.0, 0.5, 0.5, 0.5, 0.5, 0.5, 1.0, 0.4, 1.0, 0.4, 0.5, 0.4, 0.5, 0.4, 1.0, 0.3, 1.0, 0.3, 0.5, 0.3, 0.5, 0.3, 1.0, 0.2, 1.0, 0.2, 0.5, 0.3911, 0.4442, 0.25, 0.49, 0.1089, 0.4442, 0.02175, 0.3242, 0.02175, 0.1758, 0.1089, 0.05584, 0.25, 0.01, 0.3911, 0.05584, 0.4783, 0.1758, 0.4783, 0.3242, 0.2, 0.5, 0.2, 1.0, 0.1, 1.0, 0.1, 0.5, 0.1, 0.5, 0.1, 1.0, -7.451e-08, 1.0, -7.451e-08, 0.5])
me_cylinder_004.materials.append(mat_wood)
me_cylinder_004.update()
me_cylinder_005 = bpy.data.meshes.new('Cylinder.005')
me_cylinder_005.from_pydata([(0.0, 0.0, -0.1442), (0.0, 0.0, 0.1442), (0.0, 0.1442, -0.1442), (0.0, 0.1442, 0.1442), (0.08474, 0.1166, -0.1442), (0.08474, 0.1166, 0.1442), (-0.08474, 0.1166, -0.1442), (-0.08474, 0.1166, 0.1442)], [], [(0, 2, 4), (1, 5, 3), (2, 3, 5, 4), (4, 5, 1, 0), (6, 0, 1, 7), (0, 6, 2), (1, 3, 7), (6, 7, 3, 2)])
_uv = me_cylinder_005.uv_layers.new(name='UVMap')
_uv.uv.foreach_set('vector', [0.75, 0.25, 0.75, 0.49, 0.8911, 0.4442, 0.25, 0.25, 0.3911, 0.4442, 0.25, 0.49, 1.0, 0.5, 1.0, 1.0, 0.9, 1.0, 0.9, 0.5, 0.9, 0.5, 0.9, 1.0, 0.25, 0.25, 0.75, 0.25, 0.1, 0.5, 0.75, 0.25, 0.25, 0.25, 0.1, 1.0, 0.75, 0.25, 0.6089, 0.4442, 0.75, 0.49, 0.25, 0.25, 0.25, 0.49, 0.1089, 0.4442, 0.1, 0.5, 0.1, 1.0, -7.451e-08, 1.0, -7.451e-08, 0.5])
me_cylinder_005.materials.append(mat_wood)
me_cylinder_005.update()
me_cylinder_006 = bpy.data.meshes.new('Cylinder.006')
me_cylinder_006.from_pydata([(0.0, 0.0, -0.1916), (0.0, 0.0, 0.1916), (0.0, 0.09143, -0.1916), (0.0, 0.09143, 0.1916), (0.05374, 0.07396, -0.1916), (0.05374, 0.07396, 0.1916), (-0.05374, 0.07396, -0.1916), (-0.05374, 0.07396, 0.1916)], [], [(0, 2, 4), (1, 5, 3), (2, 3, 5, 4), (4, 5, 1, 0), (6, 0, 1, 7), (0, 6, 2), (1, 3, 7), (6, 7, 3, 2)])
_uv = me_cylinder_006.uv_layers.new(name='UVMap')
_uv.uv.foreach_set('vector', [0.75, 0.25, 0.75, 0.49, 0.8911, 0.4442, 0.25, 0.25, 0.3911, 0.4442, 0.25, 0.49, 1.0, 0.5, 1.0, 1.0, 0.9, 1.0, 0.9, 0.5, 0.9, 0.5, 0.9, 1.0, 0.25, 0.25, 0.75, 0.25, 0.1, 0.5, 0.75, 0.25, 0.25, 0.25, 0.1, 1.0, 0.75, 0.25, 0.6089, 0.4442, 0.75, 0.49, 0.25, 0.25, 0.25, 0.49, 0.1089, 0.4442, 0.1, 0.5, 0.1, 1.0, -7.451e-08, 1.0, -7.451e-08, 0.5])
me_cylinder_006.materials.append(mat_wood)
me_cylinder_006.update()
me_cylinder_007 = bpy.data.meshes.new('Cylinder.007')
me_cylinder_007.from_pydata([(0.0, 0.0, -0.1442), (0.0, 0.0, 0.1442), (0.0, 0.1442, -0.1442), (0.0, 0.1442, 0.1442), (0.08474, 0.1166, -0.1442), (0.08474, 0.1166, 0.1442), (-0.08474, 0.1166, -0.1442), (-0.08474, 0.1166, 0.1442)], [], [(0, 2, 4), (1, 5, 3), (2, 3, 5, 4), (4, 5, 1, 0), (6, 0, 1, 7), (0, 6, 2), (1, 3, 7), (6, 7, 3, 2)])
_uv = me_cylinder_007.uv_layers.new(name='UVMap')
_uv.uv.foreach_set('vector', [0.75, 0.25, 0.75, 0.49, 0.8911, 0.4442, 0.25, 0.25, 0.3911, 0.4442, 0.25, 0.49, 1.0, 0.5, 1.0, 1.0, 0.9, 1.0, 0.9, 0.5, 0.9, 0.5, 0.9, 1.0, 0.25, 0.25, 0.75, 0.25, 0.1, 0.5, 0.75, 0.25, 0.25, 0.25, 0.1, 1.0, 0.75, 0.25, 0.6089, 0.4442, 0.75, 0.49, 0.25, 0.25, 0.25, 0.49, 0.1089, 0.4442, 0.1, 0.5, 0.1, 1.0, -7.451e-08, 1.0, -7.451e-08, 0.5])
me_cylinder_007.materials.append(mat_wood)
me_cylinder_007.update()
me_cylinder_008 = bpy.data.meshes.new('Cylinder.008')
me_cylinder_008.from_pydata([(0.0, 0.0, -0.1083), (0.0, 0.0, 0.1083), (0.0, 0.1083, -0.1083), (0.0, 0.1083, 0.1083), (0.06366, 0.08763, -0.1083), (0.06366, 0.08763, 0.1083), (-0.06366, 0.08763, -0.1083), (-0.06366, 0.08763, 0.1083)], [], [(0, 2, 4), (1, 5, 3), (2, 3, 5, 4), (4, 5, 1, 0), (6, 0, 1, 7), (0, 6, 2), (1, 3, 7), (6, 7, 3, 2)])
_uv = me_cylinder_008.uv_layers.new(name='UVMap')
_uv.uv.foreach_set('vector', [0.75, 0.25, 0.75, 0.49, 0.8911, 0.4442, 0.25, 0.25, 0.3911, 0.4442, 0.25, 0.49, 1.0, 0.5, 1.0, 1.0, 0.9, 1.0, 0.9, 0.5, 0.9, 0.5, 0.9, 1.0, 0.25, 0.25, 0.75, 0.25, 0.1, 0.5, 0.75, 0.25, 0.25, 0.25, 0.1, 1.0, 0.75, 0.25, 0.6089, 0.4442, 0.75, 0.49, 0.25, 0.25, 0.25, 0.49, 0.1089, 0.4442, 0.1, 0.5, 0.1, 1.0, -7.451e-08, 1.0, -7.451e-08, 0.5])
me_cylinder_008.materials.append(mat_wood)
me_cylinder_008.update()
me_plane = bpy.data.meshes.new('Plane')
me_plane.from_pydata([(-2.0, -2.0, 0.0), (2.0, -2.0, 0.0), (-2.0, 2.0, 0.0), (2.0, 2.0, 0.0)], [], [(0, 1, 3, 2)])
_uv = me_plane.uv_layers.new(name='UVMap')
_uv.uv.foreach_set('vector', [0.9999, 0.0001001, 0.9999, 0.9999, 9.999e-05, 0.9999, 0.0001, 9.999e-05])
me_plane.materials.append(mat_grass)
me_plane.update()
me_cube_028 = bpy.data.meshes.new('Cube.028')
me_cube_028.from_pydata([(-0.02853, -0.02853, 0.3205), (-0.02853, -0.02853, 1.495), (-0.02853, 0.02853, 0.3205), (-0.02853, 0.02853, 1.495), (0.02853, -0.02853, 0.3205), (0.02853, -0.02853, 1.495), (0.02853, 0.02853, 0.3205), (0.02853, 0.02853, 1.495), (-0.02591, -0.4414, 1.415), (-0.02591, 0.03529, 1.415), (-0.02591, -0.4414, 1.467), (-0.02591, 0.03529, 1.467), (0.02591, -0.4414, 1.415), (0.02591, 0.03529, 1.415), (0.02591, -0.4414, 1.467), (0.02591, 0.03529, 1.467), (-0.009144, -0.4088, 1.245), (-0.009144, -0.4088, 1.413), (-0.009144, -0.4271, 1.245), (-0.009144, -0.4271, 1.413), (0.009144, -0.4088, 1.245), (0.009144, -0.4088, 1.413), (0.009144, -0.4271, 1.245), (0.009144, -0.4271, 1.413)], [], [(0, 1, 3, 2), (2, 3, 7, 6), (6, 7, 5, 4), (4, 5, 1, 0), (2, 6, 4, 0), (7, 3, 1, 5), (8, 10, 11, 9), (10, 14, 15, 11), (14, 12, 13, 15), (12, 8, 9, 13), (10, 8, 12, 14), (15, 13, 9, 11), (16, 18, 19, 17), (18, 22, 23, 19), (22, 20, 21, 23), (20, 16, 17, 21), (18, 16, 20, 22), (23, 21, 17, 19)])
_uv = me_cube_028.uv_layers.new(name='UVMap')
_uv.uv.foreach_set('vector', [0.375, 0.0, 0.625, 0.0, 0.625, 0.25, 0.375, 0.25, 0.375, 0.25, 0.625, 0.25, 0.625, 0.5, 0.375, 0.5, 0.375, 0.5, 0.625, 0.5, 0.625, 0.75, 0.375, 0.75, 0.375, 0.75, 0.625, 0.75, 0.625, 1.0, 0.375, 1.0, 0.125, 0.5, 0.375, 0.5, 0.375, 0.75, 0.125, 0.75, 0.625, 0.5, 0.875, 0.5, 0.875, 0.75, 0.625, 0.75, 0.375, 0.0, 0.375, 0.25, 0.625, 0.25, 0.625, 0.0, 0.375, 0.25, 0.375, 0.5, 0.625, 0.5, 0.625, 0.25, 0.375, 0.5, 0.375, 0.75, 0.625, 0.75, 0.625, 0.5, 0.375, 0.75, 0.375, 1.0, 0.625, 1.0, 0.625, 0.75, 0.125, 0.5, 0.125, 0.75, 0.375, 0.75, 0.375, 0.5, 0.625, 0.5, 0.625, 0.75, 0.875, 0.75, 0.875, 0.5, 0.375, 0.0, 0.375, 0.25, 0.625, 0.25, 0.625, 0.0, 0.375, 0.25, 0.375, 0.5, 0.625, 0.5, 0.625, 0.25, 0.375, 0.5, 0.375, 0.75, 0.625, 0.75, 0.625, 0.5, 0.375, 0.75, 0.375, 1.0, 0.625, 1.0, 0.625, 0.75, 0.125, 0.5, 0.125, 0.75, 0.375, 0.75, 0.375, 0.5, 0.625, 0.5, 0.625, 0.75, 0.875, 0.75, 0.875, 0.5])
me_cube_028.materials.append(mat_wood)
me_cube_028.update()
me_cube_029 = bpy.data.meshes.new('Cube.029')
me_cube_029.from_pydata([(-0.05117, 0.05117, -0.1395), (-0.07519, 0.07519, 0.1395), (-0.05117, -0.05117, -0.1395), (-0.07519, -0.07519, 0.1395), (0.05117, 0.05117, -0.1395), (0.07519, 0.07519, 0.1395), (0.05117, -0.05117, -0.1395), (0.07519, -0.07519, 0.1395), (-0.09859, 0.09859, 0.0808), (-0.09859, -0.09859, 0.0808), (0.09859, -0.09859, 0.0808), (0.09859, 0.09859, 0.0808), (-0.03294, -0.03294, -0.1395), (0.03294, -0.03294, -0.1395), (0.03294, 0.03294, -0.1395), (-0.03294, 0.03294, -0.1395), (0.03354, 0.05178, -0.1367), (0.07975, 0.09799, 0.078), (-0.07975, 0.09799, 0.078), (-0.03354, 0.05178, -0.1367), (0.05178, -0.03354, -0.1367), (0.09799, -0.07975, 0.078), (0.09799, 0.07975, 0.078), (0.05178, 0.03354, -0.1367), (-0.03354, -0.05178, -0.1367), (-0.07975, -0.09799, 0.078), (0.07975, -0.09799, 0.078), (0.03354, -0.05178, -0.1367), (-0.05178, 0.03354, -0.1367), (-0.09799, 0.07975, 0.078), (-0.09799, -0.07975, 0.078), (-0.05178, -0.03354, -0.1367), (0.03294, -0.03294, -0.1345), (-0.03294, -0.03294, -0.1345), (-0.03294, 0.03294, -0.1345), (0.03294, 0.03294, -0.1345), (0.07975, 0.09799, 0.083), (0.03354, 0.05178, -0.1317), (-0.03354, 0.05178, -0.1317), (-0.07975, 0.09799, 0.083), (0.09799, -0.07975, 0.083), (0.05178, -0.03354, -0.1317), (0.05178, 0.03354, -0.1317), (0.09799, 0.07975, 0.083), (-0.07975, -0.09799, 0.083), (-0.03354, -0.05178, -0.1317), (0.03354, -0.05178, -0.1317), (0.07975, -0.09799, 0.083), (-0.05178, 0.03354, -0.1317), (-0.09799, 0.07975, 0.083), (-0.05178, -0.03354, -0.1317), (-0.09799, -0.07975, 0.083)], [], [(8, 9, 3, 1), (9, 10, 7, 3), (10, 11, 5, 7), (11, 8, 1, 5), (19, 38, 37, 16), (7, 5, 1, 3), (20, 41, 40, 21), (15, 34, 33, 12), (16, 37, 36, 17), (12, 33, 32, 13), (2, 12, 13, 6), (6, 13, 14, 4), (4, 14, 15, 0), (0, 15, 12, 2), (4, 16, 17, 11), (11, 17, 18, 8), (8, 18, 19, 0), (0, 19, 16, 4), (6, 20, 21, 10), (10, 21, 22, 11), (11, 22, 23, 4), (4, 23, 20, 6), (2, 24, 25, 9), (9, 25, 26, 10), (10, 26, 27, 6), (6, 27, 24, 2), (0, 28, 29, 8), (8, 29, 30, 9), (9, 30, 31, 2), (2, 31, 28, 0), (24, 45, 44, 25), (13, 32, 35, 14), (23, 42, 41, 20), (28, 48, 49, 29), (17, 36, 39, 18), (27, 46, 45, 24), (14, 35, 34, 15), (21, 40, 43, 22), (31, 50, 48, 28), (18, 39, 38, 19), (25, 44, 47, 26), (22, 43, 42, 23), (29, 49, 51, 30), (26, 47, 46, 27), (30, 51, 50, 31)])
_uv = me_cube_029.uv_layers.new(name='UVMap')
_uv.uv.foreach_set('vector', [0.5434, 0.0, 0.5434, 0.25, 0.625, 0.25, 0.625, 0.0, 0.5434, 0.25, 0.5434, 0.5, 0.625, 0.5, 0.625, 0.25, 0.5434, 0.5, 0.5434, 0.75, 0.625, 0.75, 0.625, 0.5, 0.5434, 0.75, 0.5434, 1.0, 0.625, 1.0, 0.625, 0.75, 0.3771, 0.9564, 0.3771, 0.9564, 0.3771, 0.7936, 0.3771, 0.7936, 0.625, 0.5, 0.625, 0.75, 0.875, 0.75, 0.875, 0.5, 0.3771, 0.5436, 0.3771, 0.5436, 0.5413, 0.5236, 0.5413, 0.5236, 0.1695, 0.7055, 0.1695, 0.7055, 0.1695, 0.5445, 0.1695, 0.5445, 0.3771, 0.7936, 0.3771, 0.7936, 0.5413, 0.7736, 0.5413, 0.7736, 0.1695, 0.5445, 0.1695, 0.5445, 0.3305, 0.5445, 0.3305, 0.5445, 0.125, 0.5, 0.1695, 0.5445, 0.3305, 0.5445, 0.375, 0.5, 0.375, 0.5, 0.3305, 0.5445, 0.3305, 0.7055, 0.375, 0.75, 0.375, 0.75, 0.3305, 0.7055, 0.1695, 0.7055, 0.125, 0.75, 0.125, 0.75, 0.1695, 0.7055, 0.1695, 0.5445, 0.125, 0.5, 0.375, 0.75, 0.3771, 0.7936, 0.5413, 0.7736, 0.5434, 0.75, 0.5434, 0.75, 0.5413, 0.7736, 0.5413, 0.9764, 0.5434, 1.0, 0.5434, 1.0, 0.5413, 0.9764, 0.3771, 0.9564, 0.375, 1.0, 0.375, 1.0, 0.3771, 0.9564, 0.3771, 0.7936, 0.375, 0.75, 0.375, 0.5, 0.3771, 0.5436, 0.5413, 0.5236, 0.5434, 0.5, 0.5434, 0.5, 0.5413, 0.5236, 0.5413, 0.7264, 0.5434, 0.75, 0.5434, 0.75, 0.5413, 0.7264, 0.3771, 0.7064, 0.375, 0.75, 0.375, 0.75, 0.3771, 0.7064, 0.3771, 0.5436, 0.375, 0.5, 0.375, 0.25, 0.3771, 0.2936, 0.5413, 0.2736, 0.5434, 0.25, 0.5434, 0.25, 0.5413, 0.2736, 0.5413, 0.4764, 0.5434, 0.5, 0.5434, 0.5, 0.5413, 0.4764, 0.3771, 0.4564, 0.375, 0.5, 0.375, 0.5, 0.3771, 0.4564, 0.3771, 0.2936, 0.375, 0.25, 0.375, 0.0, 0.3771, 0.04357, 0.5413, 0.02358, 0.5434, 0.0, 0.5434, 0.0, 0.5413, 0.02358, 0.5413, 0.2264, 0.5434, 0.25, 0.5434, 0.25, 0.5413, 0.2264, 0.3771, 0.2064, 0.375, 0.25, 0.375, 0.25, 0.3771, 0.2064, 0.3771, 0.04357, 0.375, 0.0, 0.3771, 0.2936, 0.3771, 0.2936, 0.5413, 0.2736, 0.5413, 0.2736, 0.3305, 0.5445, 0.3305, 0.5445, 0.3305, 0.7055, 0.3305, 0.7055, 0.3771, 0.7064, 0.3771, 0.7064, 0.3771, 0.5436, 0.3771, 0.5436, 0.3771, 0.04357, 0.3771, 0.04357, 0.5413, 0.02358, 0.5413, 0.02358, 0.5413, 0.7736, 0.5413, 0.7736, 0.5413, 0.9764, 0.5413, 0.9764, 0.3771, 0.4564, 0.3771, 0.4564, 0.3771, 0.2936, 0.3771, 0.2936, 0.3305, 0.7055, 0.3305, 0.7055, 0.1695, 0.7055, 0.1695, 0.7055, 0.5413, 0.5236, 0.5413, 0.5236, 0.5413, 0.7264, 0.5413, 0.7264, 0.3771, 0.2064, 0.3771, 0.2064, 0.3771, 0.04357, 0.3771, 0.04357, 0.5413, 0.9764, 0.5413, 0.9764, 0.3771, 0.9564, 0.3771, 0.9564, 0.5413, 0.2736, 0.5413, 0.2736, 0.5413, 0.4764, 0.5413, 0.4764, 0.5413, 0.7264, 0.5413, 0.7264, 0.3771, 0.7064, 0.3771, 0.7064, 0.5413, 0.02358, 0.5413, 0.02358, 0.5413, 0.2264, 0.5413, 0.2264, 0.5413, 0.4764, 0.5413, 0.4764, 0.3771, 0.4564, 0.3771, 0.4564, 0.5413, 0.2264, 0.5413, 0.2264, 0.3771, 0.2064, 0.3771, 0.2064])
me_cube_029.materials.append(mat_metal)
me_cube_029.update()
me_cube_030 = bpy.data.meshes.new('Cube.030')
me_cube_030.from_pydata([(0.03294, -0.03294, -0.1345), (-0.03294, -0.03294, -0.1345), (-0.03294, 0.03294, -0.1345), (0.03294, 0.03294, -0.1345), (0.07975, 0.09799, 0.083), (0.03354, 0.05178, -0.1317), (-0.03354, 0.05178, -0.1317), (-0.07975, 0.09799, 0.083), (0.09799, -0.07975, 0.083), (0.05178, -0.03354, -0.1317), (0.05178, 0.03354, -0.1317), (0.09799, 0.07975, 0.083), (-0.07975, -0.09799, 0.083), (-0.03354, -0.05178, -0.1317), (0.03354, -0.05178, -0.1317), (0.07975, -0.09799, 0.083), (-0.05178, 0.03354, -0.1317), (-0.09799, 0.07975, 0.083), (-0.05178, -0.03354, -0.1317), (-0.09799, -0.07975, 0.083)], [], [(1, 0, 3, 2), (5, 4, 7, 6), (9, 8, 11, 10), (13, 12, 15, 14), (16, 17, 19, 18)])
_uv = me_cube_030.uv_layers.new(name='UVMap')
_uv.uv.foreach_set('vector', [0.1695, 0.5445, 0.3305, 0.5445, 0.3305, 0.7055, 0.1695, 0.7055, 0.3771, 0.7936, 0.5413, 0.7736, 0.5413, 0.9764, 0.3771, 0.9564, 0.3771, 0.5436, 0.5413, 0.5236, 0.5413, 0.7264, 0.3771, 0.7064, 0.3771, 0.2936, 0.5413, 0.2736, 0.5413, 0.4764, 0.3771, 0.4564, 0.3771, 0.04357, 0.5413, 0.02358, 0.5413, 0.2264, 0.3771, 0.2064])
me_cube_030.materials.append(mat_lampemissive)
me_cube_030.update()
me_cube_004 = bpy.data.meshes.new('Cube.004')
me_cube_004.from_pydata([(-0.02853, -0.02853, 0.3205), (-0.02853, -0.02853, 1.495), (-0.02853, 0.02853, 0.3205), (-0.02853, 0.02853, 1.495), (0.02853, -0.02853, 0.3205), (0.02853, -0.02853, 1.495), (0.02853, 0.02853, 0.3205), (0.02853, 0.02853, 1.495), (-0.02591, -0.4414, 1.415), (-0.02591, 0.03529, 1.415), (-0.02591, -0.4414, 1.467), (-0.02591, 0.03529, 1.467), (0.02591, -0.4414, 1.415), (0.02591, 0.03529, 1.415), (0.02591, -0.4414, 1.467), (0.02591, 0.03529, 1.467), (-0.009144, -0.4088, 1.245), (-0.009144, -0.4088, 1.413), (-0.009144, -0.4271, 1.245), (-0.009144, -0.4271, 1.413), (0.009144, -0.4088, 1.245), (0.009144, -0.4088, 1.413), (0.009144, -0.4271, 1.245), (0.009144, -0.4271, 1.413)], [], [(0, 1, 3, 2), (2, 3, 7, 6), (6, 7, 5, 4), (4, 5, 1, 0), (2, 6, 4, 0), (7, 3, 1, 5), (8, 10, 11, 9), (10, 14, 15, 11), (14, 12, 13, 15), (12, 8, 9, 13), (10, 8, 12, 14), (15, 13, 9, 11), (16, 18, 19, 17), (18, 22, 23, 19), (22, 20, 21, 23), (20, 16, 17, 21), (18, 16, 20, 22), (23, 21, 17, 19)])
_uv = me_cube_004.uv_layers.new(name='UVMap')
_uv.uv.foreach_set('vector', [0.375, 0.0, 0.625, 0.0, 0.625, 0.25, 0.375, 0.25, 0.375, 0.25, 0.625, 0.25, 0.625, 0.5, 0.375, 0.5, 0.375, 0.5, 0.625, 0.5, 0.625, 0.75, 0.375, 0.75, 0.375, 0.75, 0.625, 0.75, 0.625, 1.0, 0.375, 1.0, 0.125, 0.5, 0.375, 0.5, 0.375, 0.75, 0.125, 0.75, 0.625, 0.5, 0.875, 0.5, 0.875, 0.75, 0.625, 0.75, 0.375, 0.0, 0.375, 0.25, 0.625, 0.25, 0.625, 0.0, 0.375, 0.25, 0.375, 0.5, 0.625, 0.5, 0.625, 0.25, 0.375, 0.5, 0.375, 0.75, 0.625, 0.75, 0.625, 0.5, 0.375, 0.75, 0.375, 1.0, 0.625, 1.0, 0.625, 0.75, 0.125, 0.5, 0.125, 0.75, 0.375, 0.75, 0.375, 0.5, 0.625, 0.5, 0.625, 0.75, 0.875, 0.75, 0.875, 0.5, 0.375, 0.0, 0.375, 0.25, 0.625, 0.25, 0.625, 0.0, 0.375, 0.25, 0.375, 0.5, 0.625, 0.5, 0.625, 0.25, 0.375, 0.5, 0.375, 0.75, 0.625, 0.75, 0.625, 0.5, 0.375, 0.75, 0.375, 1.0, 0.625, 1.0, 0.625, 0.75, 0.125, 0.5, 0.125, 0.75, 0.375, 0.75, 0.375, 0.5, 0.625, 0.5, 0.625, 0.75, 0.875, 0.75, 0.875, 0.5])
me_cube_004.materials.append(mat_wood)
me_cube_004.update()
me_cube_005 = bpy.data.meshes.new('Cube.005')
me_cube_005.from_pydata([(-0.05117, 0.05117, -0.1395), (-0.07519, 0.07519, 0.1395), (-0.05117, -0.05117, -0.1395), (-0.07519, -0.07519, 0.1395), (0.05117, 0.05117, -0.1395), (0.07519, 0.07519, 0.1395), (0.05117, -0.05117, -0.1395), (0.07519, -0.07519, 0.1395), (-0.09859, 0.09859, 0.0808), (-0.09859, -0.09859, 0.0808), (0.09859, -0.09859, 0.0808), (0.09859, 0.09859, 0.0808), (-0.03294, -0.03294, -0.1395), (0.03294, -0.03294, -0.1395), (0.03294, 0.03294, -0.1395), (-0.03294, 0.03294, -0.1395), (0.03354, 0.05178, -0.1367), (0.07975, 0.09799, 0.078), (-0.07975, 0.09799, 0.078), (-0.03354, 0.05178, -0.1367), (0.05178, -0.03354, -0.1367), (0.09799, -0.07975, 0.078), (0.09799, 0.07975, 0.078), (0.05178, 0.03354, -0.1367), (-0.03354, -0.05178, -0.1367), (-0.07975, -0.09799, 0.078), (0.07975, -0.09799, 0.078), (0.03354, -0.05178, -0.1367), (-0.05178, 0.03354, -0.1367), (-0.09799, 0.07975, 0.078), (-0.09799, -0.07975, 0.078), (-0.05178, -0.03354, -0.1367), (0.03294, -0.03294, -0.1345), (-0.03294, -0.03294, -0.1345), (-0.03294, 0.03294, -0.1345), (0.03294, 0.03294, -0.1345), (0.07975, 0.09799, 0.083), (0.03354, 0.05178, -0.1317), (-0.03354, 0.05178, -0.1317), (-0.07975, 0.09799, 0.083), (0.09799, -0.07975, 0.083), (0.05178, -0.03354, -0.1317), (0.05178, 0.03354, -0.1317), (0.09799, 0.07975, 0.083), (-0.07975, -0.09799, 0.083), (-0.03354, -0.05178, -0.1317), (0.03354, -0.05178, -0.1317), (0.07975, -0.09799, 0.083), (-0.05178, 0.03354, -0.1317), (-0.09799, 0.07975, 0.083), (-0.05178, -0.03354, -0.1317), (-0.09799, -0.07975, 0.083)], [], [(8, 9, 3, 1), (9, 10, 7, 3), (10, 11, 5, 7), (11, 8, 1, 5), (19, 38, 37, 16), (7, 5, 1, 3), (20, 41, 40, 21), (15, 34, 33, 12), (16, 37, 36, 17), (12, 33, 32, 13), (2, 12, 13, 6), (6, 13, 14, 4), (4, 14, 15, 0), (0, 15, 12, 2), (4, 16, 17, 11), (11, 17, 18, 8), (8, 18, 19, 0), (0, 19, 16, 4), (6, 20, 21, 10), (10, 21, 22, 11), (11, 22, 23, 4), (4, 23, 20, 6), (2, 24, 25, 9), (9, 25, 26, 10), (10, 26, 27, 6), (6, 27, 24, 2), (0, 28, 29, 8), (8, 29, 30, 9), (9, 30, 31, 2), (2, 31, 28, 0), (24, 45, 44, 25), (13, 32, 35, 14), (23, 42, 41, 20), (28, 48, 49, 29), (17, 36, 39, 18), (27, 46, 45, 24), (14, 35, 34, 15), (21, 40, 43, 22), (31, 50, 48, 28), (18, 39, 38, 19), (25, 44, 47, 26), (22, 43, 42, 23), (29, 49, 51, 30), (26, 47, 46, 27), (30, 51, 50, 31)])
_uv = me_cube_005.uv_layers.new(name='UVMap')
_uv.uv.foreach_set('vector', [0.5434, 0.0, 0.5434, 0.25, 0.625, 0.25, 0.625, 0.0, 0.5434, 0.25, 0.5434, 0.5, 0.625, 0.5, 0.625, 0.25, 0.5434, 0.5, 0.5434, 0.75, 0.625, 0.75, 0.625, 0.5, 0.5434, 0.75, 0.5434, 1.0, 0.625, 1.0, 0.625, 0.75, 0.3771, 0.9564, 0.3771, 0.9564, 0.3771, 0.7936, 0.3771, 0.7936, 0.625, 0.5, 0.625, 0.75, 0.875, 0.75, 0.875, 0.5, 0.3771, 0.5436, 0.3771, 0.5436, 0.5413, 0.5236, 0.5413, 0.5236, 0.1695, 0.7055, 0.1695, 0.7055, 0.1695, 0.5445, 0.1695, 0.5445, 0.3771, 0.7936, 0.3771, 0.7936, 0.5413, 0.7736, 0.5413, 0.7736, 0.1695, 0.5445, 0.1695, 0.5445, 0.3305, 0.5445, 0.3305, 0.5445, 0.125, 0.5, 0.1695, 0.5445, 0.3305, 0.5445, 0.375, 0.5, 0.375, 0.5, 0.3305, 0.5445, 0.3305, 0.7055, 0.375, 0.75, 0.375, 0.75, 0.3305, 0.7055, 0.1695, 0.7055, 0.125, 0.75, 0.125, 0.75, 0.1695, 0.7055, 0.1695, 0.5445, 0.125, 0.5, 0.375, 0.75, 0.3771, 0.7936, 0.5413, 0.7736, 0.5434, 0.75, 0.5434, 0.75, 0.5413, 0.7736, 0.5413, 0.9764, 0.5434, 1.0, 0.5434, 1.0, 0.5413, 0.9764, 0.3771, 0.9564, 0.375, 1.0, 0.375, 1.0, 0.3771, 0.9564, 0.3771, 0.7936, 0.375, 0.75, 0.375, 0.5, 0.3771, 0.5436, 0.5413, 0.5236, 0.5434, 0.5, 0.5434, 0.5, 0.5413, 0.5236, 0.5413, 0.7264, 0.5434, 0.75, 0.5434, 0.75, 0.5413, 0.7264, 0.3771, 0.7064, 0.375, 0.75, 0.375, 0.75, 0.3771, 0.7064, 0.3771, 0.5436, 0.375, 0.5, 0.375, 0.25, 0.3771, 0.2936, 0.5413, 0.2736, 0.5434, 0.25, 0.5434, 0.25, 0.5413, 0.2736, 0.5413, 0.4764, 0.5434, 0.5, 0.5434, 0.5, 0.5413, 0.4764, 0.3771, 0.4564, 0.375, 0.5, 0.375, 0.5, 0.3771, 0.4564, 0.3771, 0.2936, 0.375, 0.25, 0.375, 0.0, 0.3771, 0.04357, 0.5413, 0.02358, 0.5434, 0.0, 0.5434, 0.0, 0.5413, 0.02358, 0.5413, 0.2264, 0.5434, 0.25, 0.5434, 0.25, 0.5413, 0.2264, 0.3771, 0.2064, 0.375, 0.25, 0.375, 0.25, 0.3771, 0.2064, 0.3771, 0.04357, 0.375, 0.0, 0.3771, 0.2936, 0.3771, 0.2936, 0.5413, 0.2736, 0.5413, 0.2736, 0.3305, 0.5445, 0.3305, 0.5445, 0.3305, 0.7055, 0.3305, 0.7055, 0.3771, 0.7064, 0.3771, 0.7064, 0.3771, 0.5436, 0.3771, 0.5436, 0.3771, 0.04357, 0.3771, 0.04357, 0.5413, 0.02358, 0.5413, 0.02358, 0.5413, 0.7736, 0.5413, 0.7736, 0.5413, 0.9764, 0.5413, 0.9764, 0.3771, 0.4564, 0.3771, 0.4564, 0.3771, 0.2936, 0.3771, 0.2936, 0.3305, 0.7055, 0.3305, 0.7055, 0.1695, 0.7055, 0.1695, 0.7055, 0.5413, 0.5236, 0.5413, 0.5236, 0.5413, 0.7264, 0.5413, 0.7264, 0.3771, 0.2064, 0.3771, 0.2064, 0.3771, 0.04357, 0.3771, 0.04357, 0.5413, 0.9764, 0.5413, 0.9764, 0.3771, 0.9564, 0.3771, 0.9564, 0.5413, 0.2736, 0.5413, 0.2736, 0.5413, 0.4764, 0.5413, 0.4764, 0.5413, 0.7264, 0.5413, 0.7264, 0.3771, 0.7064, 0.3771, 0.7064, 0.5413, 0.02358, 0.5413, 0.02358, 0.5413, 0.2264, 0.5413, 0.2264, 0.5413, 0.4764, 0.5413, 0.4764, 0.3771, 0.4564, 0.3771, 0.4564, 0.5413, 0.2264, 0.5413, 0.2264, 0.3771, 0.2064, 0.3771, 0.2064])
me_cube_005.materials.append(mat_metal)
me_cube_005.update()
me_cube_006 = bpy.data.meshes.new('Cube.006')
me_cube_006.from_pydata([(0.03294, -0.03294, -0.1345), (-0.03294, -0.03294, -0.1345), (-0.03294, 0.03294, -0.1345), (0.03294, 0.03294, -0.1345), (0.07975, 0.09799, 0.083), (0.03354, 0.05178, -0.1317), (-0.03354, 0.05178, -0.1317), (-0.07975, 0.09799, 0.083), (0.09799, -0.07975, 0.083), (0.05178, -0.03354, -0.1317), (0.05178, 0.03354, -0.1317), (0.09799, 0.07975, 0.083), (-0.07975, -0.09799, 0.083), (-0.03354, -0.05178, -0.1317), (0.03354, -0.05178, -0.1317), (0.07975, -0.09799, 0.083), (-0.05178, 0.03354, -0.1317), (-0.09799, 0.07975, 0.083), (-0.05178, -0.03354, -0.1317), (-0.09799, -0.07975, 0.083)], [], [(1, 0, 3, 2), (5, 4, 7, 6), (9, 8, 11, 10), (13, 12, 15, 14), (16, 17, 19, 18)])
_uv = me_cube_006.uv_layers.new(name='UVMap')
_uv.uv.foreach_set('vector', [0.1695, 0.5445, 0.3305, 0.5445, 0.3305, 0.7055, 0.1695, 0.7055, 0.3771, 0.7936, 0.5413, 0.7736, 0.5413, 0.9764, 0.3771, 0.9564, 0.3771, 0.5436, 0.5413, 0.5236, 0.5413, 0.7264, 0.3771, 0.7064, 0.3771, 0.2936, 0.5413, 0.2736, 0.5413, 0.4764, 0.3771, 0.4564, 0.3771, 0.04357, 0.5413, 0.02358, 0.5413, 0.2264, 0.3771, 0.2064])
me_cube_006.materials.append(mat_lampemissive)
me_cube_006.update()
me_cube_011 = bpy.data.meshes.new('Cube.011')
me_cube_011.from_pydata([(-0.1537, -0.1537, 0.00701), (-0.1026, -0.1026, 0.3144), (-0.1537, 0.1537, 0.00701), (-0.1026, 0.1026, 0.3144), (0.1537, -0.1537, 0.00701), (0.1026, -0.1026, 0.3144), (0.1537, 0.1537, 0.00701), (0.1026, 0.1026, 0.3144)], [], [(0, 1, 3, 2), (2, 3, 7, 6), (6, 7, 5, 4), (4, 5, 1, 0), (7, 3, 1, 5)])
_uv = me_cube_011.uv_layers.new(name='UVMap')
_uv.uv.foreach_set('vector', [0.375, 0.0, 0.625, 0.0, 0.625, 0.25, 0.375, 0.25, 0.375, 0.25, 0.625, 0.25, 0.625, 0.5, 0.375, 0.5, 0.375, 0.5, 0.625, 0.5, 0.625, 0.75, 0.375, 0.75, 0.375, 0.75, 0.625, 0.75, 0.625, 1.0, 0.375, 1.0, 0.625, 0.5, 0.875, 0.5, 0.875, 0.75, 0.625, 0.75])
me_cube_011.materials.append(mat_rock)
me_cube_011.update()
me_cube_027 = bpy.data.meshes.new('Cube.027')
me_cube_027.from_pydata([(-0.1537, -0.1537, 0.00701), (-0.1026, -0.1026, 0.3144), (-0.1537, 0.1537, 0.00701), (-0.1026, 0.1026, 0.3144), (0.1537, -0.1537, 0.00701), (0.1026, -0.1026, 0.3144), (0.1537, 0.1537, 0.00701), (0.1026, 0.1026, 0.3144)], [], [(0, 1, 3, 2), (2, 3, 7, 6), (6, 7, 5, 4), (4, 5, 1, 0), (7, 3, 1, 5)])
_uv = me_cube_027.uv_layers.new(name='UVMap')
_uv.uv.foreach_set('vector', [0.375, 0.0, 0.625, 0.0, 0.625, 0.25, 0.375, 0.25, 0.375, 0.25, 0.625, 0.25, 0.625, 0.5, 0.375, 0.5, 0.375, 0.5, 0.625, 0.5, 0.625, 0.75, 0.375, 0.75, 0.375, 0.75, 0.625, 0.75, 0.625, 1.0, 0.375, 1.0, 0.625, 0.5, 0.875, 0.5, 0.875, 0.75, 0.625, 0.75])
me_cube_027.materials.append(mat_rock)
me_cube_027.update()
me_cube_012 = bpy.data.meshes.new('Cube.012')
me_cube_012.from_pydata([(-0.1606, -0.1606, 0.000472), (-0.1606, 0.1606, 0.000472), (0.1606, -0.1606, 0.000472), (0.1606, 0.1606, 0.000472), (0.1606, -0.1606, 0.1754), (-0.1606, 0.1606, 0.05486), (0.1606, 0.1606, 0.009924), (0.1606, 0.01873, 0.1985), (-0.1606, -0.1606, 0.02903), (0.04755, -0.1606, 0.2029), (-0.0159, 0.006193, 0.2399), (-0.1606, 0.08172, 0.1598)], [], [(10, 7, 6, 5, 11), (3, 6, 7, 4, 2), (1, 5, 6, 3), (10, 11, 8, 9), (7, 10, 9, 4), (2, 4, 9, 8, 0), (0, 8, 11, 5, 1)])
_uv = me_cube_012.uv_layers.new(name='UVMap')
_uv.uv.foreach_set('vector', [0.5613, 0.3944, 0.5291, 0.6104, 0.3824, 0.5, 0.4173, 0.25, 0.4989, 0.1886, 0.375, 0.5, 0.3824, 0.5, 0.5291, 0.6104, 0.5111, 0.75, 0.375, 0.75, 0.375, 0.25, 0.4173, 0.25, 0.3824, 0.5, 0.375, 0.5, 0.5613, 0.3944, 0.4989, 0.1886, 0.3972, 0.0, 0.5325, 0.838, 0.5291, 0.6104, 0.5613, 0.3944, 0.5325, 0.5087, 0.5111, 0.75, 0.375, 0.75, 0.5111, 0.75, 0.5325, 0.838, 0.3972, 1.0, 0.375, 1.0, 0.375, 0.0, 0.3972, 0.0, 0.4989, 0.1886, 0.4173, 0.25, 0.375, 0.25])
me_cube_012.materials.append(mat_rock)
me_cube_012.update()
me_cube_013 = bpy.data.meshes.new('Cube.013')
me_cube_013.from_pydata([(-0.1336, 0.1336, 0.0003925), (0.1336, -0.1336, 0.0003925), (0.1336, 0.1336, 0.0003925), (0.1336, -0.1336, 0.02435), (0.1336, 0.1336, 0.1332), (0.1336, 0.09997, 0.1506), (-0.1336, -0.01, 0.0003925), (-0.1336, 0.1336, 0.08036), (-0.09113, -0.1336, 0.0003925), (0.003099, -0.1336, 0.1532), (0.002469, -0.03472, 0.2073), (-0.1161, 0.1336, 0.1088)], [], [(10, 5, 4, 11), (2, 4, 5, 3, 1), (6, 7, 0), (5, 10, 9, 3), (1, 3, 9, 8), (0, 7, 11, 4, 2), (11, 7, 6, 8, 9, 10)])
_uv = me_cube_013.uv_layers.new(name='UVMap')
_uv.uv.foreach_set('vector', [0.6235, 0.4541, 0.5155, 0.5314, 0.4993, 0.5, 0.4764, 0.2664, 0.375, 0.5, 0.4993, 0.5, 0.5155, 0.5314, 0.3974, 0.75, 0.375, 0.75, 0.375, 0.1156, 0.4498, 0.25, 0.375, 0.25, 0.5155, 0.5314, 0.6235, 0.4541, 0.518, 0.3837, 0.3974, 0.75, 0.375, 0.75, 0.3974, 0.75, 0.518, 0.8721, 0.375, 0.9603, 0.375, 0.25, 0.4498, 0.25, 0.4764, 0.2664, 0.4993, 0.5, 0.375, 0.5, 0.4764, 0.2664, 0.4498, 0.25, 0.375, 0.1156, 0.1647, 0.75, 0.518, 0.8721, 0.6235, 0.4541])
me_cube_013.materials.append(mat_rock)
me_cube_013.update()
me_cube_014 = bpy.data.meshes.new('Cube.014')
me_cube_014.from_pydata([(-0.2572, -0.2572, 0.0007558), (0.2572, -0.2572, 0.0007558), (0.2572, 0.2572, 0.0007558), (-0.2572, -0.2572, 0.3548), (0.2572, 0.2572, 0.4386), (0.2572, -0.2572, 0.3494), (-0.143, 0.01613, 0.5152), (0.02313, -0.2572, 0.4186), (-0.2572, 0.0567, 0.0007558), (0.0008202, 0.2572, 0.0007558), (-0.2572, 0.02794, 0.495), (-0.2231, 0.05326, 0.5152), (0.03846, 0.2572, 0.5033), (-0.0359, 0.1987, 0.5152)], [], [(13, 12, 9, 8, 10, 11), (13, 11, 6), (1, 5, 7, 3, 0), (2, 4, 5, 1), (9, 12, 4, 2), (4, 12, 13, 6, 7, 5), (7, 6, 11, 10, 3), (0, 3, 10, 8)])
_uv = me_cube_014.uv_layers.new(name='UVMap')
_uv.uv.foreach_set('vector', [0.6722, 0.4331, 0.6192, 0.3937, 0.375, 0.3754, 0.125, 0.5974, 0.6152, 0.1386, 0.8584, 0.5991, 0.7674, 0.5284, 0.8584, 0.5991, 0.8195, 0.6172, 0.375, 0.75, 0.5444, 0.75, 0.5781, 0.8638, 0.547, 1.0, 0.375, 1.0, 0.375, 0.5, 0.5878, 0.5, 0.5444, 0.75, 0.375, 0.75, 0.375, 0.3754, 0.6192, 0.3937, 0.5878, 0.5, 0.375, 0.5, 0.5878, 0.5, 0.6192, 0.3937, 0.6722, 0.4331, 0.8195, 0.6172, 0.5781, 0.4087, 0.5444, 0.75, 0.5781, 0.4087, 0.8195, 0.6172, 0.8584, 0.5991, 0.8337, 0.5169, 0.547, 0.0, 0.375, 0.0, 0.547, 0.0, 0.6152, 0.1386, 0.375, 0.1526])
me_cube_014.materials.append(mat_rock)
me_cube_014.update()
me_cube_015 = bpy.data.meshes.new('Cube.015')
me_cube_015.from_pydata([(-0.3354, 0.3354, 0.0009856), (0.3354, -0.3354, 0.0009856), (0.3354, 0.3354, 0.0009856), (0.3354, -0.3354, 0.06115), (0.3354, 0.3354, 0.3345), (0.3354, 0.2511, 0.3781), (-0.3354, -0.02511, 0.0009856), (-0.3354, 0.3354, 0.2018), (-0.2288, -0.3354, 0.0009856), (0.007783, -0.3354, 0.3848), (0.0062, -0.08719, 0.5205), (-0.2915, 0.3354, 0.2731)], [], [(10, 5, 4, 11), (2, 4, 5, 3, 1), (6, 7, 0), (5, 10, 9, 3), (1, 3, 9, 8), (0, 7, 11, 4, 2), (11, 7, 6, 8, 9, 10)])
_uv = me_cube_015.uv_layers.new(name='UVMap')
_uv.uv.foreach_set('vector', [0.6235, 0.4541, 0.5155, 0.5314, 0.4993, 0.5, 0.4764, 0.2664, 0.375, 0.5, 0.4993, 0.5, 0.5155, 0.5314, 0.3974, 0.75, 0.375, 0.75, 0.375, 0.1156, 0.4498, 0.25, 0.375, 0.25, 0.5155, 0.5314, 0.6235, 0.4541, 0.518, 0.3837, 0.3974, 0.75, 0.375, 0.75, 0.3974, 0.75, 0.518, 0.8721, 0.375, 0.9603, 0.375, 0.25, 0.4498, 0.25, 0.4764, 0.2664, 0.4993, 0.5, 0.375, 0.5, 0.4764, 0.2664, 0.4498, 0.25, 0.375, 0.1156, 0.1647, 0.75, 0.518, 0.8721, 0.6235, 0.4541])
me_cube_015.materials.append(mat_rock)
me_cube_015.update()
me_cube_016 = bpy.data.meshes.new('Cube.016')
me_cube_016.from_pydata([(-0.1606, -0.1606, 0.000472), (-0.1606, 0.1606, 0.000472), (0.1606, -0.1606, 0.000472), (0.1606, 0.1606, 0.000472), (0.1606, -0.1606, 0.1754), (-0.1606, 0.1606, 0.05486), (0.1606, 0.1606, 0.009924), (0.1606, 0.01873, 0.1985), (-0.1606, -0.1606, 0.02903), (0.04755, -0.1606, 0.2029), (-0.0159, 0.006193, 0.2399), (-0.1606, 0.08172, 0.1598)], [], [(10, 7, 6, 5, 11), (3, 6, 7, 4, 2), (1, 5, 6, 3), (10, 11, 8, 9), (7, 10, 9, 4), (2, 4, 9, 8, 0), (0, 8, 11, 5, 1)])
_uv = me_cube_016.uv_layers.new(name='UVMap')
_uv.uv.foreach_set('vector', [0.5613, 0.3944, 0.5291, 0.6104, 0.3824, 0.5, 0.4173, 0.25, 0.4989, 0.1886, 0.375, 0.5, 0.3824, 0.5, 0.5291, 0.6104, 0.5111, 0.75, 0.375, 0.75, 0.375, 0.25, 0.4173, 0.25, 0.3824, 0.5, 0.375, 0.5, 0.5613, 0.3944, 0.4989, 0.1886, 0.3972, 0.0, 0.5325, 0.838, 0.5291, 0.6104, 0.5613, 0.3944, 0.5325, 0.5087, 0.5111, 0.75, 0.375, 0.75, 0.5111, 0.75, 0.5325, 0.838, 0.3972, 1.0, 0.375, 1.0, 0.375, 0.0, 0.3972, 0.0, 0.4989, 0.1886, 0.4173, 0.25, 0.375, 0.25])
me_cube_016.materials.append(mat_rock)
me_cube_016.update()
me_cube_017 = bpy.data.meshes.new('Cube.017')
me_cube_017.from_pydata([(-0.1074, 0.1074, 0.0003156), (0.1074, -0.1074, 0.0003156), (0.1074, 0.1074, 0.0003156), (0.1074, -0.1074, 0.01958), (0.1074, 0.1074, 0.1071), (0.1074, 0.08039, 0.1211), (-0.1074, -0.008041, 0.0003156), (-0.1074, 0.1074, 0.06462), (-0.07327, -0.1074, 0.0003156), (0.002492, -0.1074, 0.1232), (0.001985, -0.02792, 0.1667), (-0.09332, 0.1074, 0.08745)], [], [(10, 5, 4, 11), (2, 4, 5, 3, 1), (6, 7, 0), (5, 10, 9, 3), (1, 3, 9, 8), (0, 7, 11, 4, 2), (11, 7, 6, 8, 9, 10)])
_uv = me_cube_017.uv_layers.new(name='UVMap')
_uv.uv.foreach_set('vector', [0.6235, 0.4541, 0.5155, 0.5314, 0.4993, 0.5, 0.4764, 0.2664, 0.375, 0.5, 0.4993, 0.5, 0.5155, 0.5314, 0.3974, 0.75, 0.375, 0.75, 0.375, 0.1156, 0.4498, 0.25, 0.375, 0.25, 0.5155, 0.5314, 0.6235, 0.4541, 0.518, 0.3837, 0.3974, 0.75, 0.375, 0.75, 0.3974, 0.75, 0.518, 0.8721, 0.375, 0.9603, 0.375, 0.25, 0.4498, 0.25, 0.4764, 0.2664, 0.4993, 0.5, 0.375, 0.5, 0.4764, 0.2664, 0.4498, 0.25, 0.375, 0.1156, 0.1647, 0.75, 0.518, 0.8721, 0.6235, 0.4541])
me_cube_017.materials.append(mat_rock)
me_cube_017.update()
me_cube_018 = bpy.data.meshes.new('Cube.018')
me_cube_018.from_pydata([(-0.1606, -0.1606, 0.000472), (-0.1606, 0.1606, 0.000472), (0.1606, -0.1606, 0.000472), (0.1606, 0.1606, 0.000472), (0.1606, -0.1606, 0.1754), (-0.1606, 0.1606, 0.05486), (0.1606, 0.1606, 0.009924), (0.1606, 0.01873, 0.1985), (-0.1606, -0.1606, 0.02903), (0.04755, -0.1606, 0.2029), (-0.0159, 0.006193, 0.2399), (-0.1606, 0.08172, 0.1598)], [], [(10, 7, 6, 5, 11), (3, 6, 7, 4, 2), (1, 5, 6, 3), (10, 11, 8, 9), (7, 10, 9, 4), (2, 4, 9, 8, 0), (0, 8, 11, 5, 1)])
_uv = me_cube_018.uv_layers.new(name='UVMap')
_uv.uv.foreach_set('vector', [0.5613, 0.3944, 0.5291, 0.6104, 0.3824, 0.5, 0.4173, 0.25, 0.4989, 0.1886, 0.375, 0.5, 0.3824, 0.5, 0.5291, 0.6104, 0.5111, 0.75, 0.375, 0.75, 0.375, 0.25, 0.4173, 0.25, 0.3824, 0.5, 0.375, 0.5, 0.5613, 0.3944, 0.4989, 0.1886, 0.3972, 0.0, 0.5325, 0.838, 0.5291, 0.6104, 0.5613, 0.3944, 0.5325, 0.5087, 0.5111, 0.75, 0.375, 0.75, 0.5111, 0.75, 0.5325, 0.838, 0.3972, 1.0, 0.375, 1.0, 0.375, 0.0, 0.3972, 0.0, 0.4989, 0.1886, 0.4173, 0.25, 0.375, 0.25])
me_cube_018.materials.append(mat_rock)
me_cube_018.update()
me_cube_019 = bpy.data.meshes.new('Cube.019')
me_cube_019.from_pydata([(-0.119, -0.119, 0.0003498), (0.119, -0.119, 0.0003498), (0.119, 0.119, 0.0003498), (-0.119, -0.119, 0.1642), (0.119, 0.119, 0.203), (0.119, -0.119, 0.1617), (-0.06617, 0.007465, 0.2384), (0.01071, -0.119, 0.1937), (-0.119, 0.02624, 0.0003498), (0.0003795, 0.119, 0.0003498), (-0.119, 0.01293, 0.2291), (-0.1033, 0.02465, 0.2384), (0.0178, 0.119, 0.2329), (-0.01661, 0.09197, 0.2384)], [], [(13, 12, 9, 8, 10, 11), (13, 11, 6), (1, 5, 7, 3, 0), (2, 4, 5, 1), (9, 12, 4, 2), (4, 12, 13, 6, 7, 5), (7, 6, 11, 10, 3), (0, 3, 10, 8)])
_uv = me_cube_019.uv_layers.new(name='UVMap')
_uv.uv.foreach_set('vector', [0.6722, 0.4331, 0.6192, 0.3937, 0.375, 0.3754, 0.125, 0.5974, 0.6152, 0.1386, 0.8584, 0.5991, 0.7674, 0.5284, 0.8584, 0.5991, 0.8195, 0.6172, 0.375, 0.75, 0.5444, 0.75, 0.5781, 0.8638, 0.547, 1.0, 0.375, 1.0, 0.375, 0.5, 0.5878, 0.5, 0.5444, 0.75, 0.375, 0.75, 0.375, 0.3754, 0.6192, 0.3937, 0.5878, 0.5, 0.375, 0.5, 0.5878, 0.5, 0.6192, 0.3937, 0.6722, 0.4331, 0.8195, 0.6172, 0.5781, 0.4087, 0.5444, 0.75, 0.5781, 0.4087, 0.8195, 0.6172, 0.8584, 0.5991, 0.8337, 0.5169, 0.547, 0.0, 0.375, 0.0, 0.547, 0.0, 0.6152, 0.1386, 0.375, 0.1526])
me_cube_019.materials.append(mat_rock)
me_cube_019.update()
me_cube_020 = bpy.data.meshes.new('Cube.020')
me_cube_020.from_pydata([(-0.119, -0.119, 0.0003498), (0.119, -0.119, 0.0003498), (0.119, 0.119, 0.0003498), (-0.119, -0.119, 0.1642), (0.119, 0.119, 0.203), (0.119, -0.119, 0.1617), (-0.06617, 0.007465, 0.2384), (0.01071, -0.119, 0.1937), (-0.119, 0.02624, 0.0003498), (0.0003795, 0.119, 0.0003498), (-0.119, 0.01293, 0.2291), (-0.1033, 0.02465, 0.2384), (0.0178, 0.119, 0.2329), (-0.01661, 0.09197, 0.2384)], [], [(13, 12, 9, 8, 10, 11), (13, 11, 6), (1, 5, 7, 3, 0), (2, 4, 5, 1), (9, 12, 4, 2), (4, 12, 13, 6, 7, 5), (7, 6, 11, 10, 3), (0, 3, 10, 8)])
_uv = me_cube_020.uv_layers.new(name='UVMap')
_uv.uv.foreach_set('vector', [0.6722, 0.4331, 0.6192, 0.3937, 0.375, 0.3754, 0.125, 0.5974, 0.6152, 0.1386, 0.8584, 0.5991, 0.7674, 0.5284, 0.8584, 0.5991, 0.8195, 0.6172, 0.375, 0.75, 0.5444, 0.75, 0.5781, 0.8638, 0.547, 1.0, 0.375, 1.0, 0.375, 0.5, 0.5878, 0.5, 0.5444, 0.75, 0.375, 0.75, 0.375, 0.3754, 0.6192, 0.3937, 0.5878, 0.5, 0.375, 0.5, 0.5878, 0.5, 0.6192, 0.3937, 0.6722, 0.4331, 0.8195, 0.6172, 0.5781, 0.4087, 0.5444, 0.75, 0.5781, 0.4087, 0.8195, 0.6172, 0.8584, 0.5991, 0.8337, 0.5169, 0.547, 0.0, 0.375, 0.0, 0.547, 0.0, 0.6152, 0.1386, 0.375, 0.1526])
me_cube_020.materials.append(mat_rock)
me_cube_020.update()
me_cube_021 = bpy.data.meshes.new('Cube.021')
me_cube_021.from_pydata([(-0.1074, 0.1074, 0.0003156), (0.1074, -0.1074, 0.0003156), (0.1074, 0.1074, 0.0003156), (0.1074, -0.1074, 0.01958), (0.1074, 0.1074, 0.1071), (0.1074, 0.08039, 0.1211), (-0.1074, -0.008041, 0.0003156), (-0.1074, 0.1074, 0.06462), (-0.07327, -0.1074, 0.0003156), (0.002492, -0.1074, 0.1232), (0.001985, -0.02792, 0.1667), (-0.09332, 0.1074, 0.08745)], [], [(10, 5, 4, 11), (2, 4, 5, 3, 1), (6, 7, 0), (5, 10, 9, 3), (1, 3, 9, 8), (0, 7, 11, 4, 2), (11, 7, 6, 8, 9, 10)])
_uv = me_cube_021.uv_layers.new(name='UVMap')
_uv.uv.foreach_set('vector', [0.6235, 0.4541, 0.5155, 0.5314, 0.4993, 0.5, 0.4764, 0.2664, 0.375, 0.5, 0.4993, 0.5, 0.5155, 0.5314, 0.3974, 0.75, 0.375, 0.75, 0.375, 0.1156, 0.4498, 0.25, 0.375, 0.25, 0.5155, 0.5314, 0.6235, 0.4541, 0.518, 0.3837, 0.3974, 0.75, 0.375, 0.75, 0.3974, 0.75, 0.518, 0.8721, 0.375, 0.9603, 0.375, 0.25, 0.4498, 0.25, 0.4764, 0.2664, 0.4993, 0.5, 0.375, 0.5, 0.4764, 0.2664, 0.4498, 0.25, 0.375, 0.1156, 0.1647, 0.75, 0.518, 0.8721, 0.6235, 0.4541])
me_cube_021.materials.append(mat_rock)
me_cube_021.update()
me_cube_022 = bpy.data.meshes.new('Cube.022')
me_cube_022.from_pydata([(-0.1074, 0.1074, 0.0003156), (0.1074, -0.1074, 0.0003156), (0.1074, 0.1074, 0.0003156), (0.1074, -0.1074, 0.01958), (0.1074, 0.1074, 0.1071), (0.1074, 0.08039, 0.1211), (-0.1074, -0.008041, 0.0003156), (-0.1074, 0.1074, 0.06462), (-0.07327, -0.1074, 0.0003156), (0.002492, -0.1074, 0.1232), (0.001985, -0.02792, 0.1667), (-0.09332, 0.1074, 0.08745)], [], [(10, 5, 4, 11), (2, 4, 5, 3, 1), (6, 7, 0), (5, 10, 9, 3), (1, 3, 9, 8), (0, 7, 11, 4, 2), (0, 2, 1, 8, 6), (11, 7, 6, 8, 9, 10)])
_uv = me_cube_022.uv_layers.new(name='UVMap')
_uv.uv.foreach_set('vector', [0.6235, 0.4541, 0.5155, 0.5314, 0.4993, 0.5, 0.4764, 0.2664, 0.375, 0.5, 0.4993, 0.5, 0.5155, 0.5314, 0.3974, 0.75, 0.375, 0.75, 0.375, 0.1156, 0.4498, 0.25, 0.375, 0.25, 0.5155, 0.5314, 0.6235, 0.4541, 0.518, 0.3837, 0.3974, 0.75, 0.375, 0.75, 0.3974, 0.75, 0.518, 0.8721, 0.375, 0.9603, 0.375, 0.25, 0.4498, 0.25, 0.4764, 0.2664, 0.4993, 0.5, 0.375, 0.5, 0.125, 0.5, 0.375, 0.5, 0.375, 0.75, 0.1647, 0.75, 0.125, 0.6344, 0.4764, 0.2664, 0.4498, 0.25, 0.375, 0.1156, 0.1647, 0.75, 0.518, 0.8721, 0.6235, 0.4541])
me_cube_022.materials.append(mat_rock)
me_cube_022.update()
me_cube_023 = bpy.data.meshes.new('Cube.023')
me_cube_023.from_pydata([(-0.1606, -0.1606, 0.000472), (-0.1606, 0.1606, 0.000472), (0.1606, -0.1606, 0.000472), (0.1606, 0.1606, 0.000472), (0.1606, -0.1606, 0.1754), (-0.1606, 0.1606, 0.05486), (0.1606, 0.1606, 0.009924), (0.1606, 0.01873, 0.1985), (-0.1606, -0.1606, 0.02903), (0.04755, -0.1606, 0.2029), (-0.0159, 0.006193, 0.2399), (-0.1606, 0.08172, 0.1598)], [], [(10, 7, 6, 5, 11), (3, 6, 7, 4, 2), (1, 5, 6, 3), (10, 11, 8, 9), (7, 10, 9, 4), (2, 4, 9, 8, 0), (0, 8, 11, 5, 1)])
_uv = me_cube_023.uv_layers.new(name='UVMap')
_uv.uv.foreach_set('vector', [0.5613, 0.3944, 0.5291, 0.6104, 0.3824, 0.5, 0.4173, 0.25, 0.4989, 0.1886, 0.375, 0.5, 0.3824, 0.5, 0.5291, 0.6104, 0.5111, 0.75, 0.375, 0.75, 0.375, 0.25, 0.4173, 0.25, 0.3824, 0.5, 0.375, 0.5, 0.5613, 0.3944, 0.4989, 0.1886, 0.3972, 0.0, 0.5325, 0.838, 0.5291, 0.6104, 0.5613, 0.3944, 0.5325, 0.5087, 0.5111, 0.75, 0.375, 0.75, 0.5111, 0.75, 0.5325, 0.838, 0.3972, 1.0, 0.375, 1.0, 0.375, 0.0, 0.3972, 0.0, 0.4989, 0.1886, 0.4173, 0.25, 0.375, 0.25])
me_cube_023.materials.append(mat_rock)
me_cube_023.update()
me_cube_024 = bpy.data.meshes.new('Cube.024')
me_cube_024.from_pydata([(-0.1074, 0.1074, 0.0003156), (0.1074, -0.1074, 0.0003156), (0.1074, 0.1074, 0.0003156), (0.1074, -0.1074, 0.01958), (0.1074, 0.1074, 0.1071), (0.1074, 0.08039, 0.1211), (-0.1074, -0.008041, 0.0003156), (-0.1074, 0.1074, 0.06462), (-0.07327, -0.1074, 0.0003156), (0.002492, -0.1074, 0.1232), (0.001985, -0.02792, 0.1667), (-0.09332, 0.1074, 0.08745)], [], [(10, 5, 4, 11), (2, 4, 5, 3, 1), (6, 7, 0), (5, 10, 9, 3), (1, 3, 9, 8), (0, 7, 11, 4, 2), (11, 7, 6, 8, 9, 10)])
_uv = me_cube_024.uv_layers.new(name='UVMap')
_uv.uv.foreach_set('vector', [0.6235, 0.4541, 0.5155, 0.5314, 0.4993, 0.5, 0.4764, 0.2664, 0.375, 0.5, 0.4993, 0.5, 0.5155, 0.5314, 0.3974, 0.75, 0.375, 0.75, 0.375, 0.1156, 0.4498, 0.25, 0.375, 0.25, 0.5155, 0.5314, 0.6235, 0.4541, 0.518, 0.3837, 0.3974, 0.75, 0.375, 0.75, 0.3974, 0.75, 0.518, 0.8721, 0.375, 0.9603, 0.375, 0.25, 0.4498, 0.25, 0.4764, 0.2664, 0.4993, 0.5, 0.375, 0.5, 0.4764, 0.2664, 0.4498, 0.25, 0.375, 0.1156, 0.1647, 0.75, 0.518, 0.8721, 0.6235, 0.4541])
me_cube_024.materials.append(mat_rock)
me_cube_024.update()
me_cube_025 = bpy.data.meshes.new('Cube.025')
me_cube_025.from_pydata([(-0.119, -0.119, 0.0003498), (0.119, -0.119, 0.0003498), (0.119, 0.119, 0.0003498), (-0.119, -0.119, 0.1642), (0.119, 0.119, 0.203), (0.119, -0.119, 0.1617), (-0.06617, 0.007465, 0.2384), (0.01071, -0.119, 0.1937), (-0.119, 0.02624, 0.0003498), (0.0003795, 0.119, 0.0003498), (-0.119, 0.01293, 0.2291), (-0.1033, 0.02465, 0.2384), (0.0178, 0.119, 0.2329), (-0.01661, 0.09197, 0.2384)], [], [(13, 12, 9, 8, 10, 11), (13, 11, 6), (1, 5, 7, 3, 0), (2, 4, 5, 1), (9, 12, 4, 2), (4, 12, 13, 6, 7, 5), (7, 6, 11, 10, 3), (0, 3, 10, 8)])
_uv = me_cube_025.uv_layers.new(name='UVMap')
_uv.uv.foreach_set('vector', [0.6722, 0.4331, 0.6192, 0.3937, 0.375, 0.3754, 0.125, 0.5974, 0.6152, 0.1386, 0.8584, 0.5991, 0.7674, 0.5284, 0.8584, 0.5991, 0.8195, 0.6172, 0.375, 0.75, 0.5444, 0.75, 0.5781, 0.8638, 0.547, 1.0, 0.375, 1.0, 0.375, 0.5, 0.5878, 0.5, 0.5444, 0.75, 0.375, 0.75, 0.375, 0.3754, 0.6192, 0.3937, 0.5878, 0.5, 0.375, 0.5, 0.5878, 0.5, 0.6192, 0.3937, 0.6722, 0.4331, 0.8195, 0.6172, 0.5781, 0.4087, 0.5444, 0.75, 0.5781, 0.4087, 0.8195, 0.6172, 0.8584, 0.5991, 0.8337, 0.5169, 0.547, 0.0, 0.375, 0.0, 0.547, 0.0, 0.6152, 0.1386, 0.375, 0.1526])
me_cube_025.materials.append(mat_rock)
me_cube_025.update()
me_cube_007 = bpy.data.meshes.new('Cube.007')
me_cube_007.from_pydata([(-0.1143, -0.1143, 0.0001034), (-0.1143, 0.1143, 0.0001034), (0.08863, 0.1143, 0.0001034), (0.1143, 0.091, 0.0001034), (0.04006, 0.1143, 0.08107), (-0.1143, 0.1143, 0.1208), (-0.1059, 0.1143, 0.1278), (-0.1143, -0.1143, 0.01844), (0.1088, -0.1143, 0.0001034), (0.1143, -0.1049, 0.0001034), (0.1143, 0.05341, 0.06912), (0.07455, 0.06953, 0.1058), (-0.0211, -0.1143, 0.09688), (-0.02221, 0.03623, 0.1633)], [], [(10, 11, 13, 12, 8, 9), (8, 12, 7, 0), (13, 11, 4, 6), (1, 5, 6, 4, 2), (0, 7, 5, 1), (6, 5, 7, 12, 13), (2, 4, 11, 10, 3), (3, 10, 9)])
_uv = me_cube_007.uv_layers.new(name='UVMap')
_uv.uv.foreach_set('vector', [0.4505, 0.5666, 0.4906, 0.5055, 0.5535, 0.3858, 0.4808, 0.7016, 0.375, 0.756, 0.375, 0.7397, 0.375, 0.756, 0.4808, 0.8981, 0.3951, 1.0, 0.375, 1.0, 0.5535, 0.3858, 0.4906, 0.5055, 0.4636, 0.4188, 0.5147, 0.2591, 0.375, 0.25, 0.507, 0.25, 0.5147, 0.2591, 0.4636, 0.4188, 0.375, 0.4719, 0.375, 0.0, 0.3951, 0.0, 0.507, 0.25, 0.375, 0.25, 0.5147, 0.2591, 0.507, 0.25, 0.3951, 0.0, 0.4808, 0.7016, 0.5535, 0.3858, 0.375, 0.4719, 0.4636, 0.4188, 0.4906, 0.5055, 0.4505, 0.5666, 0.375, 0.5255, 0.375, 0.5255, 0.4505, 0.5666, 0.375, 0.7397])
me_cube_007.materials.append(mat_rock)
me_cube_007.update()
me_cube_031 = bpy.data.meshes.new('Cube.031')
me_cube_031.from_pydata([(0.1232, -0.05537, -0.6532), (0.09902, -0.05537, -0.5425), (0.1232, 0.05537, -0.6532), (0.09902, 0.05537, -0.5425), (-0.1232, -0.05537, -0.6532), (-0.09902, -0.05537, -0.5425), (-0.1232, 0.05537, -0.6532), (-0.09902, 0.05537, -0.5425)], [], [(0, 2, 3, 1), (2, 6, 7, 3), (6, 4, 5, 7), (4, 0, 1, 5), (2, 0, 4, 6), (7, 5, 1, 3)])
_uv = me_cube_031.uv_layers.new(name='UVMap')
_uv.uv.foreach_set('vector', [0.375, 0.0, 0.375, 0.25, 0.625, 0.25, 0.625, 0.0, 0.375, 0.25, 0.375, 0.5, 0.625, 0.5, 0.625, 0.25, 0.375, 0.5, 0.375, 0.75, 0.625, 0.75, 0.625, 0.5, 0.375, 0.75, 0.375, 1.0, 0.625, 1.0, 0.625, 0.75, 0.125, 0.5, 0.125, 0.75, 0.375, 0.75, 0.375, 0.5, 0.625, 0.5, 0.625, 0.75, 0.875, 0.75, 0.875, 0.5])
me_cube_031.materials.append(mat_rock)
me_cube_031.update()
me_cube_032 = bpy.data.meshes.new('Cube.032')
me_cube_032.from_pydata([(0.1232, -0.05537, -0.6532), (0.09902, -0.05537, -0.5425), (0.1232, 0.05537, -0.6532), (0.09902, 0.05537, -0.5425), (-0.1232, -0.05537, -0.6532), (-0.09902, -0.05537, -0.5425), (-0.1232, 0.05537, -0.6532), (-0.09902, 0.05537, -0.5425)], [], [(0, 2, 3, 1), (2, 6, 7, 3), (6, 4, 5, 7), (4, 0, 1, 5), (2, 0, 4, 6), (7, 5, 1, 3)])
_uv = me_cube_032.uv_layers.new(name='UVMap')
_uv.uv.foreach_set('vector', [0.375, 0.0, 0.375, 0.25, 0.625, 0.25, 0.625, 0.0, 0.375, 0.25, 0.375, 0.5, 0.625, 0.5, 0.625, 0.25, 0.375, 0.5, 0.375, 0.75, 0.625, 0.75, 0.625, 0.5, 0.375, 0.75, 0.375, 1.0, 0.625, 1.0, 0.625, 0.75, 0.125, 0.5, 0.125, 0.75, 0.375, 0.75, 0.375, 0.5, 0.625, 0.5, 0.625, 0.75, 0.875, 0.75, 0.875, 0.5])
me_cube_032.materials.append(mat_rock)
me_cube_032.update()
me_cube_033 = bpy.data.meshes.new('Cube.033')
me_cube_033.from_pydata([(0.1232, -0.05537, -0.6532), (0.09902, -0.05537, -0.5425), (0.1232, 0.05537, -0.6532), (0.09902, 0.05537, -0.5425), (-0.1232, -0.05537, -0.6532), (-0.09902, -0.05537, -0.5425), (-0.1232, 0.05537, -0.6532), (-0.09902, 0.05537, -0.5425)], [], [(0, 2, 3, 1), (2, 6, 7, 3), (6, 4, 5, 7), (4, 0, 1, 5), (2, 0, 4, 6), (7, 5, 1, 3)])
_uv = me_cube_033.uv_layers.new(name='UVMap')
_uv.uv.foreach_set('vector', [0.375, 0.0, 0.375, 0.25, 0.625, 0.25, 0.625, 0.0, 0.375, 0.25, 0.375, 0.5, 0.625, 0.5, 0.625, 0.25, 0.375, 0.5, 0.375, 0.75, 0.625, 0.75, 0.625, 0.5, 0.375, 0.75, 0.375, 1.0, 0.625, 1.0, 0.625, 0.75, 0.125, 0.5, 0.125, 0.75, 0.375, 0.75, 0.375, 0.5, 0.625, 0.5, 0.625, 0.75, 0.875, 0.75, 0.875, 0.5])
me_cube_033.materials.append(mat_rock)
me_cube_033.update()
me_cube_034 = bpy.data.meshes.new('Cube.034')
me_cube_034.from_pydata([(0.1232, -0.05537, -0.6532), (0.09902, -0.05537, -0.5425), (0.1232, 0.05537, -0.6532), (0.09902, 0.05537, -0.5425), (-0.1232, -0.05537, -0.6532), (-0.09902, -0.05537, -0.5425), (-0.1232, 0.05537, -0.6532), (-0.09902, 0.05537, -0.5425)], [], [(0, 2, 3, 1), (2, 6, 7, 3), (6, 4, 5, 7), (4, 0, 1, 5), (2, 0, 4, 6), (7, 5, 1, 3)])
_uv = me_cube_034.uv_layers.new(name='UVMap')
_uv.uv.foreach_set('vector', [0.375, 0.0, 0.375, 0.25, 0.625, 0.25, 0.625, 0.0, 0.375, 0.25, 0.375, 0.5, 0.625, 0.5, 0.625, 0.25, 0.375, 0.5, 0.375, 0.75, 0.625, 0.75, 0.625, 0.5, 0.375, 0.75, 0.375, 1.0, 0.625, 1.0, 0.625, 0.75, 0.125, 0.5, 0.125, 0.75, 0.375, 0.75, 0.375, 0.5, 0.625, 0.5, 0.625, 0.75, 0.875, 0.75, 0.875, 0.5])
me_cube_034.materials.append(mat_rock)
me_cube_034.update()
me_cube_035 = bpy.data.meshes.new('Cube.035')
me_cube_035.from_pydata([(0.1232, -0.05537, -0.6532), (0.09902, -0.05537, -0.5425), (0.1232, 0.05537, -0.6532), (0.09902, 0.05537, -0.5425), (-0.1232, -0.05537, -0.6532), (-0.09902, -0.05537, -0.5425), (-0.1232, 0.05537, -0.6532), (-0.09902, 0.05537, -0.5425)], [], [(0, 2, 3, 1), (2, 6, 7, 3), (6, 4, 5, 7), (4, 0, 1, 5), (2, 0, 4, 6), (7, 5, 1, 3)])
_uv = me_cube_035.uv_layers.new(name='UVMap')
_uv.uv.foreach_set('vector', [0.375, 0.0, 0.375, 0.25, 0.625, 0.25, 0.625, 0.0, 0.375, 0.25, 0.375, 0.5, 0.625, 0.5, 0.625, 0.25, 0.375, 0.5, 0.375, 0.75, 0.625, 0.75, 0.625, 0.5, 0.375, 0.75, 0.375, 1.0, 0.625, 1.0, 0.625, 0.75, 0.125, 0.5, 0.125, 0.75, 0.375, 0.75, 0.375, 0.5, 0.625, 0.5, 0.625, 0.75, 0.875, 0.75, 0.875, 0.5])
me_cube_035.materials.append(mat_rock)
me_cube_035.update()
me_cube_036 = bpy.data.meshes.new('Cube.036')
me_cube_036.from_pydata([(0.1232, -0.05537, -0.6532), (0.09902, -0.05537, -0.5425), (0.1232, 0.05537, -0.6532), (0.09902, 0.05537, -0.5425), (-0.1232, -0.05537, -0.6532), (-0.09902, -0.05537, -0.5425), (-0.1232, 0.05537, -0.6532), (-0.09902, 0.05537, -0.5425)], [], [(0, 2, 3, 1), (2, 6, 7, 3), (6, 4, 5, 7), (4, 0, 1, 5), (2, 0, 4, 6), (7, 5, 1, 3)])
_uv = me_cube_036.uv_layers.new(name='UVMap')
_uv.uv.foreach_set('vector', [0.375, 0.0, 0.375, 0.25, 0.625, 0.25, 0.625, 0.0, 0.375, 0.25, 0.375, 0.5, 0.625, 0.5, 0.625, 0.25, 0.375, 0.5, 0.375, 0.75, 0.625, 0.75, 0.625, 0.5, 0.375, 0.75, 0.375, 1.0, 0.625, 1.0, 0.625, 0.75, 0.125, 0.5, 0.125, 0.75, 0.375, 0.75, 0.375, 0.5, 0.625, 0.5, 0.625, 0.75, 0.875, 0.75, 0.875, 0.5])
me_cube_036.materials.append(mat_rock)
me_cube_036.update()
me_cube_037 = bpy.data.meshes.new('Cube.037')
me_cube_037.from_pydata([(0.1232, -0.05537, -0.6532), (0.09902, -0.05537, -0.5425), (0.1232, 0.05537, -0.6532), (0.09902, 0.05537, -0.5425), (-0.1232, -0.05537, -0.6532), (-0.09902, -0.05537, -0.5425), (-0.1232, 0.05537, -0.6532), (-0.09902, 0.05537, -0.5425)], [], [(0, 2, 3, 1), (2, 6, 7, 3), (6, 4, 5, 7), (4, 0, 1, 5), (2, 0, 4, 6), (7, 5, 1, 3)])
_uv = me_cube_037.uv_layers.new(name='UVMap')
_uv.uv.foreach_set('vector', [0.375, 0.0, 0.375, 0.25, 0.625, 0.25, 0.625, 0.0, 0.375, 0.25, 0.375, 0.5, 0.625, 0.5, 0.625, 0.25, 0.375, 0.5, 0.375, 0.75, 0.625, 0.75, 0.625, 0.5, 0.375, 0.75, 0.375, 1.0, 0.625, 1.0, 0.625, 0.75, 0.125, 0.5, 0.125, 0.75, 0.375, 0.75, 0.375, 0.5, 0.625, 0.5, 0.625, 0.75, 0.875, 0.75, 0.875, 0.5])
me_cube_037.materials.append(mat_rock)
me_cube_037.update()
me_cube_038 = bpy.data.meshes.new('Cube.038')
me_cube_038.from_pydata([(0.1232, -0.05537, -0.6532), (0.09902, -0.05537, -0.5425), (0.1232, 0.05537, -0.6532), (0.09902, 0.05537, -0.5425), (-0.1232, -0.05537, -0.6532), (-0.09902, -0.05537, -0.5425), (-0.1232, 0.05537, -0.6532), (-0.09902, 0.05537, -0.5425)], [], [(0, 2, 3, 1), (2, 6, 7, 3), (6, 4, 5, 7), (4, 0, 1, 5), (2, 0, 4, 6), (7, 5, 1, 3)])
_uv = me_cube_038.uv_layers.new(name='UVMap')
_uv.uv.foreach_set('vector', [0.375, 0.0, 0.375, 0.25, 0.625, 0.25, 0.625, 0.0, 0.375, 0.25, 0.375, 0.5, 0.625, 0.5, 0.625, 0.25, 0.375, 0.5, 0.375, 0.75, 0.625, 0.75, 0.625, 0.5, 0.375, 0.75, 0.375, 1.0, 0.625, 1.0, 0.625, 0.75, 0.125, 0.5, 0.125, 0.75, 0.375, 0.75, 0.375, 0.5, 0.625, 0.5, 0.625, 0.75, 0.875, 0.75, 0.875, 0.5])
me_cube_038.materials.append(mat_rock)
me_cube_038.update()
me_cube_039 = bpy.data.meshes.new('Cube.039')
me_cube_039.from_pydata([(0.1232, -0.05537, -0.6532), (0.09902, -0.05537, -0.5425), (0.1232, 0.05537, -0.6532), (0.09902, 0.05537, -0.5425), (-0.1232, -0.05537, -0.6532), (-0.09902, -0.05537, -0.5425), (-0.1232, 0.05537, -0.6532), (-0.09902, 0.05537, -0.5425)], [], [(0, 2, 3, 1), (2, 6, 7, 3), (6, 4, 5, 7), (4, 0, 1, 5), (2, 0, 4, 6), (7, 5, 1, 3)])
_uv = me_cube_039.uv_layers.new(name='UVMap')
_uv.uv.foreach_set('vector', [0.375, 0.0, 0.375, 0.25, 0.625, 0.25, 0.625, 0.0, 0.375, 0.25, 0.375, 0.5, 0.625, 0.5, 0.625, 0.25, 0.375, 0.5, 0.375, 0.75, 0.625, 0.75, 0.625, 0.5, 0.375, 0.75, 0.375, 1.0, 0.625, 1.0, 0.625, 0.75, 0.125, 0.5, 0.125, 0.75, 0.375, 0.75, 0.375, 0.5, 0.625, 0.5, 0.625, 0.75, 0.875, 0.75, 0.875, 0.5])
me_cube_039.materials.append(mat_rock)
me_cube_039.update()
me_cube_040 = bpy.data.meshes.new('Cube.040')
me_cube_040.from_pydata([(0.1232, -0.05537, -0.6532), (0.09902, -0.05537, -0.5425), (0.1232, 0.05537, -0.6532), (0.09902, 0.05537, -0.5425), (-0.1232, -0.05537, -0.6532), (-0.09902, -0.05537, -0.5425), (-0.1232, 0.05537, -0.6532), (-0.09902, 0.05537, -0.5425)], [], [(0, 2, 3, 1), (2, 6, 7, 3), (6, 4, 5, 7), (4, 0, 1, 5), (2, 0, 4, 6), (7, 5, 1, 3)])
_uv = me_cube_040.uv_layers.new(name='UVMap')
_uv.uv.foreach_set('vector', [0.375, 0.0, 0.375, 0.25, 0.625, 0.25, 0.625, 0.0, 0.375, 0.25, 0.375, 0.5, 0.625, 0.5, 0.625, 0.25, 0.375, 0.5, 0.375, 0.75, 0.625, 0.75, 0.625, 0.5, 0.375, 0.75, 0.375, 1.0, 0.625, 1.0, 0.625, 0.75, 0.125, 0.5, 0.125, 0.75, 0.375, 0.75, 0.375, 0.5, 0.625, 0.5, 0.625, 0.75, 0.875, 0.75, 0.875, 0.5])
me_cube_040.materials.append(mat_rock)
me_cube_040.update()
me_cube_041 = bpy.data.meshes.new('Cube.041')
me_cube_041.from_pydata([(0.1232, -0.05537, -0.6532), (0.09902, -0.05537, -0.5425), (0.1232, 0.05537, -0.6532), (0.09902, 0.05537, -0.5425), (-0.1232, -0.05537, -0.6532), (-0.09902, -0.05537, -0.5425), (-0.1232, 0.05537, -0.6532), (-0.09902, 0.05537, -0.5425)], [], [(0, 2, 3, 1), (2, 6, 7, 3), (6, 4, 5, 7), (4, 0, 1, 5), (2, 0, 4, 6), (7, 5, 1, 3)])
_uv = me_cube_041.uv_layers.new(name='UVMap')
_uv.uv.foreach_set('vector', [0.375, 0.0, 0.375, 0.25, 0.625, 0.25, 0.625, 0.0, 0.375, 0.25, 0.375, 0.5, 0.625, 0.5, 0.625, 0.25, 0.375, 0.5, 0.375, 0.75, 0.625, 0.75, 0.625, 0.5, 0.375, 0.75, 0.375, 1.0, 0.625, 1.0, 0.625, 0.75, 0.125, 0.5, 0.125, 0.75, 0.375, 0.75, 0.375, 0.5, 0.625, 0.5, 0.625, 0.75, 0.875, 0.75, 0.875, 0.5])
me_cube_041.materials.append(mat_rock)
me_cube_041.update()
me_cube_042 = bpy.data.meshes.new('Cube.042')
me_cube_042.from_pydata([(0.1232, -0.05537, -0.6532), (0.09902, -0.05537, -0.5425), (0.1232, 0.05537, -0.6532), (0.09902, 0.05537, -0.5425), (-0.1232, -0.05537, -0.6532), (-0.09902, -0.05537, -0.5425), (-0.1232, 0.05537, -0.6532), (-0.09902, 0.05537, -0.5425)], [], [(0, 2, 3, 1), (2, 6, 7, 3), (6, 4, 5, 7), (4, 0, 1, 5), (2, 0, 4, 6), (7, 5, 1, 3)])
_uv = me_cube_042.uv_layers.new(name='UVMap')
_uv.uv.foreach_set('vector', [0.375, 0.0, 0.375, 0.25, 0.625, 0.25, 0.625, 0.0, 0.375, 0.25, 0.375, 0.5, 0.625, 0.5, 0.625, 0.25, 0.375, 0.5, 0.375, 0.75, 0.625, 0.75, 0.625, 0.5, 0.375, 0.75, 0.375, 1.0, 0.625, 1.0, 0.625, 0.75, 0.125, 0.5, 0.125, 0.75, 0.375, 0.75, 0.375, 0.5, 0.625, 0.5, 0.625, 0.75, 0.875, 0.75, 0.875, 0.5])
me_cube_042.materials.append(mat_rock)
me_cube_042.update()
me_cube_043 = bpy.data.meshes.new('Cube.043')
me_cube_043.from_pydata([(0.1232, -0.05537, -0.6532), (0.09902, -0.05537, -0.5425), (0.1232, 0.05537, -0.6532), (0.09902, 0.05537, -0.5425), (-0.1232, -0.05537, -0.6532), (-0.09902, -0.05537, -0.5425), (-0.1232, 0.05537, -0.6532), (-0.09902, 0.05537, -0.5425)], [], [(0, 2, 3, 1), (2, 6, 7, 3), (6, 4, 5, 7), (4, 0, 1, 5), (2, 0, 4, 6), (7, 5, 1, 3)])
_uv = me_cube_043.uv_layers.new(name='UVMap')
_uv.uv.foreach_set('vector', [0.375, 0.0, 0.375, 0.25, 0.625, 0.25, 0.625, 0.0, 0.375, 0.25, 0.375, 0.5, 0.625, 0.5, 0.625, 0.25, 0.375, 0.5, 0.375, 0.75, 0.625, 0.75, 0.625, 0.5, 0.375, 0.75, 0.375, 1.0, 0.625, 1.0, 0.625, 0.75, 0.125, 0.5, 0.125, 0.75, 0.375, 0.75, 0.375, 0.5, 0.625, 0.5, 0.625, 0.75, 0.875, 0.75, 0.875, 0.5])
me_cube_043.materials.append(mat_rock)
me_cube_043.update()
me_cube_026 = bpy.data.meshes.new('Cube.026')
me_cube_026.from_pydata([(0.1232, -0.05537, -0.6532), (0.09902, -0.05537, -0.5425), (0.1232, 0.05537, -0.6532), (0.09902, 0.05537, -0.5425), (-0.1232, -0.05537, -0.6532), (-0.09902, -0.05537, -0.5425), (-0.1232, 0.05537, -0.6532), (-0.09902, 0.05537, -0.5425)], [], [(0, 2, 3, 1), (2, 6, 7, 3), (6, 4, 5, 7), (4, 0, 1, 5), (2, 0, 4, 6), (7, 5, 1, 3)])
_uv = me_cube_026.uv_layers.new(name='UVMap')
_uv.uv.foreach_set('vector', [0.375, 0.0, 0.375, 0.25, 0.625, 0.25, 0.625, 0.0, 0.375, 0.25, 0.375, 0.5, 0.625, 0.5, 0.625, 0.25, 0.375, 0.5, 0.375, 0.75, 0.625, 0.75, 0.625, 0.5, 0.375, 0.75, 0.375, 1.0, 0.625, 1.0, 0.625, 0.75, 0.125, 0.5, 0.125, 0.75, 0.375, 0.75, 0.375, 0.5, 0.625, 0.5, 0.625, 0.75, 0.875, 0.75, 0.875, 0.5])
me_cube_026.materials.append(mat_rock)
me_cube_026.update()
me_circle = bpy.data.meshes.new('Circle')
me_circle.from_pydata([(0.0, 0.0, 0.0), (0.0, 0.5697, 0.0), (-0.1111, 0.5587, 0.0), (-0.218, 0.5263, 0.0), (-0.3165, 0.4737, 0.0), (-0.4028, 0.4028, 0.0), (-0.4737, 0.3165, 0.0), (-0.5263, 0.218, 0.0), (-0.5587, 0.1111, 0.0), (-0.5697, 0.0, 0.0), (-0.5587, -0.1111, 0.0), (-0.5263, -0.218, 0.0), (-0.4737, -0.3165, 0.0), (-0.4028, -0.4028, 0.0), (-0.3165, -0.4737, 0.0), (-0.218, -0.5263, 0.0), (-0.1111, -0.5587, 0.0), (0.0, -0.5697, 0.0), (0.1111, -0.5587, 0.0), (0.218, -0.5263, 0.0), (0.3165, -0.4737, 0.0), (0.4028, -0.4028, 0.0), (0.4737, -0.3165, 0.0), (0.5263, -0.218, 0.0), (0.5587, -0.1111, 0.0), (0.5697, 0.0, 0.0), (0.5587, 0.1111, 0.0), (0.5263, 0.218, 0.0), (0.4737, 0.3165, 0.0), (0.4028, 0.4028, 0.0), (0.3165, 0.4737, 0.0), (0.218, 0.5263, 0.0), (0.1111, 0.5587, 0.0)], [], [(0, 1, 2), (0, 2, 3), (0, 3, 4), (0, 4, 5), (0, 5, 6), (0, 6, 7), (0, 7, 8), (0, 8, 9), (0, 9, 10), (0, 10, 11), (0, 11, 12), (0, 12, 13), (0, 13, 14), (0, 14, 15), (0, 15, 16), (0, 16, 17), (0, 17, 18), (0, 18, 19), (0, 19, 20), (0, 20, 21), (0, 21, 22), (0, 22, 23), (0, 23, 24), (0, 24, 25), (0, 25, 26), (0, 26, 27), (0, 27, 28), (0, 28, 29), (0, 29, 30), (0, 30, 31), (0, 31, 32), (0, 32, 1)])
_uv = me_circle.uv_layers.new(name='UVMap')
_uv.uv.foreach_set('vector', [0.5, 0.5, 0.5, 1.0, 0.4025, 0.9904, 0.5, 0.5, 0.4025, 0.9904, 0.3087, 0.9619, 0.5, 0.5, 0.3087, 0.9619, 0.2222, 0.9157, 0.5, 0.5, 0.2222, 0.9157, 0.1464, 0.8536, 0.5, 0.5, 0.1464, 0.8536, 0.08427, 0.7778, 0.5, 0.5, 0.08427, 0.7778, 0.03806, 0.6913, 0.5, 0.5, 0.03806, 0.6913, 0.009607, 0.5975, 0.5, 0.5, 0.009607, 0.5975, 0.0, 0.5, 0.5, 0.5, 0.0, 0.5, 0.009607, 0.4025, 0.5, 0.5, 0.009607, 0.4025, 0.03806, 0.3087, 0.5, 0.5, 0.03806, 0.3087, 0.08427, 0.2222, 0.5, 0.5, 0.08427, 0.2222, 0.1464, 0.1464, 0.5, 0.5, 0.1464, 0.1464, 0.2222, 0.08427, 0.5, 0.5, 0.2222, 0.08427, 0.3087, 0.03806, 0.5, 0.5, 0.3087, 0.03806, 0.4025, 0.009607, 0.5, 0.5, 0.4025, 0.009607, 0.5, 0.0, 0.5, 0.5, 0.5, 0.0, 0.5975, 0.009607, 0.5, 0.5, 0.5975, 0.009607, 0.6913, 0.03806, 0.5, 0.5, 0.6913, 0.03806, 0.7778, 0.08427, 0.5, 0.5, 0.7778, 0.08427, 0.8536, 0.1464, 0.5, 0.5, 0.8536, 0.1464, 0.9157, 0.2222, 0.5, 0.5, 0.9157, 0.2222, 0.9619, 0.3087, 0.5, 0.5, 0.9619, 0.3087, 0.9904, 0.4025, 0.5, 0.5, 0.9904, 0.4025, 1.0, 0.5, 0.5, 0.5, 1.0, 0.5, 0.9904, 0.5975, 0.5, 0.5, 0.9904, 0.5975, 0.9619, 0.6913, 0.5, 0.5, 0.9619, 0.6913, 0.9157, 0.7778, 0.5, 0.5, 0.9157, 0.7778, 0.8536, 0.8536, 0.5, 0.5, 0.8536, 0.8536, 0.7778, 0.9157, 0.5, 0.5, 0.7778, 0.9157, 0.6913, 0.9619, 0.5, 0.5, 0.6913, 0.9619, 0.5975, 0.9904, 0.5, 0.5, 0.5975, 0.9904, 0.5, 1.0])
me_circle.materials.append(mat_portalemissive)
me_circle.update()
me_cube_009 = bpy.data.meshes.new('Cube.009')
me_cube_009.from_pydata([(-0.2495, 0.1624, -0.1233), (-0.2495, 0.1624, 0.1233), (-0.2495, -0.1624, -0.1233), (-0.2495, -0.1624, 0.1233), (0.2495, 0.1624, -0.1233), (0.2495, 0.1624, 0.1233), (0.2495, -0.1624, -0.1233), (0.2495, -0.1624, 0.1233)], [], [(0, 1, 3, 2), (2, 3, 7, 6), (6, 7, 5, 4), (7, 3, 1, 5)])
_uv = me_cube_009.uv_layers.new(name='UVMap')
_uv.uv.foreach_set('vector', [0.375, 0.0, 0.625, 0.0, 0.625, 0.25, 0.375, 0.25, 0.375, 0.25, 0.625, 0.25, 0.625, 0.5, 0.375, 0.5, 0.375, 0.5, 0.625, 0.5, 0.625, 0.75, 0.375, 0.75, 0.625, 0.5, 0.875, 0.5, 0.875, 0.75, 0.625, 0.75])
me_cube_009.materials.append(mat_rock)
me_cube_009.update()
me_cube_010 = bpy.data.meshes.new('Cube.010')
me_cube_010.from_pydata([(-0.1897, 0.1624, -0.1233), (-0.1897, 0.1624, 0.1233), (-0.1897, -0.1624, -0.1233), (-0.1897, -0.1624, 0.1233), (0.1897, 0.1624, -0.1233), (0.1897, 0.1624, 0.1233), (0.1897, -0.1624, -0.1233), (0.1897, -0.1624, 0.1233)], [], [(0, 1, 3, 2), (2, 3, 7, 6), (6, 7, 5, 4), (1, 5, 7, 3)])
_uv = me_cube_010.uv_layers.new(name='UVMap')
_uv.uv.foreach_set('vector', [0.375, 0.0, 0.625, 0.0, 0.625, 0.25, 0.375, 0.25, 0.375, 0.25, 0.625, 0.25, 0.625, 0.5, 0.375, 0.5, 0.375, 0.5, 0.625, 0.5, 0.625, 0.75, 0.375, 0.75, 0.625, 0.0, 0.625, 0.75, 0.625, 0.5, 0.625, 0.25])
me_cube_010.materials.append(mat_rock)
me_cube_010.update()
me_cube_003 = bpy.data.meshes.new('Cube.003')
me_cube_003.from_pydata([(-0.3457, 0.1624, -0.1233), (-0.3457, 0.1624, 0.1233), (-0.3457, -0.1624, -0.1233), (-0.3457, -0.1624, 0.1233), (0.3457, 0.1624, -0.1233), (0.3457, 0.1624, 0.1233), (0.3457, -0.1624, -0.1233), (0.3457, -0.1624, 0.1233)], [], [(0, 1, 3, 2), (2, 3, 7, 6), (6, 7, 5, 4), (4, 5, 1, 0), (1, 5, 7, 3)])
_uv = me_cube_003.uv_layers.new(name='UVMap')
_uv.uv.foreach_set('vector', [0.375, 0.0, 0.625, 0.0, 0.625, 0.25, 0.375, 0.25, 0.375, 0.25, 0.625, 0.25, 0.625, 0.5, 0.375, 0.5, 0.375, 0.5, 0.625, 0.5, 0.625, 0.75, 0.375, 0.75, 0.375, 0.75, 0.625, 0.75, 0.625, 1.0, 0.375, 1.0, 0.625, 1.0, 0.625, 0.75, 0.625, 0.5, 0.625, 0.25])
me_cube_003.materials.append(mat_rock)
me_cube_003.update()
me_cube_008 = bpy.data.meshes.new('Cube.008')
me_cube_008.from_pydata([(-0.3125, 0.1624, -0.1233), (-0.3125, 0.1624, 0.1233), (-0.3125, -0.1624, -0.1233), (-0.3125, -0.1624, 0.1233), (0.3125, 0.1624, -0.1233), (0.3125, 0.1624, 0.1233), (0.3125, -0.1624, -0.1233), (0.3125, -0.1624, 0.1233)], [], [(0, 1, 3, 2), (2, 3, 7, 6), (6, 7, 5, 4), (1, 5, 7, 3)])
_uv = me_cube_008.uv_layers.new(name='UVMap')
_uv.uv.foreach_set('vector', [0.375, 0.0, 0.625, 0.0, 0.625, 0.25, 0.375, 0.25, 0.375, 0.25, 0.625, 0.25, 0.625, 0.5, 0.375, 0.5, 0.375, 0.5, 0.625, 0.5, 0.625, 0.75, 0.375, 0.75, 0.625, 0.0, 0.625, 0.75, 0.625, 0.5, 0.625, 0.25])
me_cube_008.materials.append(mat_rock)
me_cube_008.update()

# ---- objects
ob_camera = bpy.data.objects.new('Camera', cam_camera)
ob_cube_044 = bpy.data.objects.new('Cube.044', me_cube_044)
ob_cube_045 = bpy.data.objects.new('Cube.045', me_cube_045)
ob_cube_046 = bpy.data.objects.new('Cube.046', me_cube_046)
ob_cube_047 = bpy.data.objects.new('Cube.047', me_cube_047)
ob_cube_048 = bpy.data.objects.new('Cube.048', me_cube_048)
ob_cube_049 = bpy.data.objects.new('Cube.049', me_cube_049)
ob_cube_001 = bpy.data.objects.new('Cube.001', me_cube_001)
ob_cube_002 = bpy.data.objects.new('Cube.002', me_cube_002)
ob_cylinder = bpy.data.objects.new('Cylinder', me_cylinder)
ob_cylinder_001 = bpy.data.objects.new('Cylinder.001', me_cylinder_001)
ob_cylinder_002 = bpy.data.objects.new('Cylinder.002', me_cylinder_002)
ob_cylinder_003 = bpy.data.objects.new('Cylinder.003', me_cylinder_003)
ob_cylinder_004 = bpy.data.objects.new('Cylinder.004', me_cylinder_004)
ob_cylinder_005 = bpy.data.objects.new('Cylinder.005', me_cylinder_005)
ob_cylinder_006 = bpy.data.objects.new('Cylinder.006', me_cylinder_006)
ob_cylinder_007 = bpy.data.objects.new('Cylinder.007', me_cylinder_007)
ob_cylinder_008 = bpy.data.objects.new('Cylinder.008', me_cylinder_008)
ob_floor = bpy.data.objects.new('Floor', me_plane)
ob_cube_003 = bpy.data.objects.new('Cube.003', me_cube_028)
ob_cube_004 = bpy.data.objects.new('Cube.004', me_cube_029)
ob_cube_005 = bpy.data.objects.new('Cube.005', me_cube_030)
ob_cube_006 = bpy.data.objects.new('Cube.006', me_cube_004)
ob_cube_007 = bpy.data.objects.new('Cube.007', me_cube_005)
ob_cube_008 = bpy.data.objects.new('Cube.008', me_cube_006)
ob_cube_042 = bpy.data.objects.new('Cube.042', me_cube_011)
ob_cube_043 = bpy.data.objects.new('Cube.043', me_cube_027)
ob_cube_010 = bpy.data.objects.new('Cube.010', me_cube_012)
ob_cube_011 = bpy.data.objects.new('Cube.011', me_cube_013)
ob_cube_012 = bpy.data.objects.new('Cube.012', me_cube_014)
ob_cube_013 = bpy.data.objects.new('Cube.013', me_cube_015)
ob_cube_014 = bpy.data.objects.new('Cube.014', me_cube_016)
ob_cube_015 = bpy.data.objects.new('Cube.015', me_cube_017)
ob_cube_016 = bpy.data.objects.new('Cube.016', me_cube_018)
ob_cube_017 = bpy.data.objects.new('Cube.017', me_cube_019)
ob_cube_018 = bpy.data.objects.new('Cube.018', me_cube_020)
ob_cube_019 = bpy.data.objects.new('Cube.019', me_cube_021)
ob_cube_020 = bpy.data.objects.new('Cube.020', me_cube_022)
ob_cube_021 = bpy.data.objects.new('Cube.021', me_cube_023)
ob_cube_022 = bpy.data.objects.new('Cube.022', me_cube_024)
ob_cube_023 = bpy.data.objects.new('Cube.023', me_cube_025)
ob_cube_009 = bpy.data.objects.new('Cube.009', me_cube_007)
ob_cube_026 = bpy.data.objects.new('Cube.026', me_cube_031)
ob_cube_027 = bpy.data.objects.new('Cube.027', me_cube_032)
ob_cube_028 = bpy.data.objects.new('Cube.028', me_cube_033)
ob_cube_029 = bpy.data.objects.new('Cube.029', me_cube_034)
ob_cube_030 = bpy.data.objects.new('Cube.030', me_cube_035)
ob_cube_031 = bpy.data.objects.new('Cube.031', me_cube_036)
ob_cube_032 = bpy.data.objects.new('Cube.032', me_cube_037)
ob_cube_033 = bpy.data.objects.new('Cube.033', me_cube_038)
ob_cube_034 = bpy.data.objects.new('Cube.034', me_cube_039)
ob_cube_035 = bpy.data.objects.new('Cube.035', me_cube_040)
ob_cube_036 = bpy.data.objects.new('Cube.036', me_cube_041)
ob_cube_037 = bpy.data.objects.new('Cube.037', me_cube_042)
ob_cube_038 = bpy.data.objects.new('Cube.038', me_cube_043)
ob_cube_039 = bpy.data.objects.new('Cube.039', me_cube_026)
ob_circle = bpy.data.objects.new('Circle', me_circle)
ob_area = bpy.data.objects.new('Area', light_area)
ob_cube_040 = bpy.data.objects.new('Cube.040', me_cube_009)
ob_cube_041 = bpy.data.objects.new('Cube.041', me_cube_010)
ob_cube_024 = bpy.data.objects.new('Cube.024', me_cube_003)
ob_cube_025 = bpy.data.objects.new('Cube.025', me_cube_008)

# ---- transforms, parenting, visibility, modifiers, constraints
ob_camera.location = (2.865, -7.585, 4.306)
ob_camera.rotation_euler = (1.11, 0.02999, 0.3705)
ob_cube_044.location = (0.0, 0.0, 0.0)
ob_cube_045.location = (0.0, 0.0, 0.0)
ob_cube_046.location = (0.0, 0.0, 0.0)
ob_cube_047.location = (0.0, 0.0, 0.0)
ob_cube_048.location = (0.0, 0.0, 0.0)
ob_cube_049.location = (0.0, 0.0, 0.0)
ob_cube_001.location = (1.446, -1.193, 0.2837)
ob_cube_001.rotation_euler = (-0.1687, 0.3796, -3.573)
ob_cube_002.location = (1.44, -1.204, 0.3639)
ob_cube_002.rotation_euler = (-0.1687, 0.3796, -3.573)
ob_cylinder.location = (1.482, -1.25, 0.0)
ob_cylinder_001.location = (1.699, 0.175, 0.0)
ob_cylinder_002.location = (1.306, -0.4646, -1.863e-09)
ob_cylinder_003.location = (1.691, 1.015, 1.863e-09)
ob_cylinder_004.location = (1.786, -0.7711, -1.304e-08)
ob_cylinder_005.location = (1.217, 0.5938, 0.02831)
ob_cylinder_005.rotation_euler = (-1.663, 4.077, 0.8498)
ob_cylinder_006.location = (1.191, 0.5369, 0.1222)
ob_cylinder_006.rotation_euler = (-1.999, 3.821, -0.4878)
ob_cylinder_007.location = (1.527, -1.856, 0.02831)
ob_cylinder_007.rotation_euler = (-1.663, 4.077, 0.8498)
ob_cylinder_008.location = (1.743, -0.3302, 0.02831)
ob_cylinder_008.rotation_euler = (-1.663, 4.077, 1.27)
ob_floor.location = (0.0, 0.0, 0.0)
ob_cube_003.location = (1.194, 0.04609, -5.96e-08)
ob_cube_003.rotation_euler = (0.0, -0.0, 4.712)
ob_cube_004.location = (0.7799, 0.04258, 1.105)
ob_cube_004.rotation_euler = (0.0, -0.0, 4.712)
ob_cube_005.location = (0.7799, 0.04258, 1.105)
ob_cube_005.rotation_euler = (0.0, -0.0, 4.712)
ob_cube_006.location = (-1.238, 0.04258, -5.96e-08)
ob_cube_006.rotation_euler = (0.0, -0.0, 7.854)
ob_cube_007.location = (-0.8237, 0.04609, 1.105)
ob_cube_007.rotation_euler = (0.0, -0.0, 7.854)
ob_cube_008.location = (-0.8237, 0.04609, 1.105)
ob_cube_008.rotation_euler = (0.0, -0.0, 7.854)
ob_cube_042.location = (1.194, 0.04609, -5.96e-08)
ob_cube_042.rotation_euler = (0.0, -0.0, 4.712)
ob_cube_043.location = (-1.243, 0.04609, -5.96e-08)
ob_cube_043.rotation_euler = (0.0, -0.0, 4.712)
ob_cube_010.location = (-1.628, -0.5445, 0.0)
ob_cube_011.location = (-1.666, 0.148, 0.0)
ob_cube_011.rotation_euler = (0.0, -0.0, -1.135)
ob_cube_012.location = (1.247, 1.688, 0.0)
ob_cube_013.location = (-1.566, 1.509, 0.0)
ob_cube_013.rotation_euler = (0.0, -0.0, -1.271)
ob_cube_014.location = (-1.262, -1.685, 0.0)
ob_cube_015.location = (-1.814, 0.5369, 0.03972)
ob_cube_016.location = (-1.309, 0.7417, 0.0)
ob_cube_017.location = (-1.369, -0.8651, 0.0)
ob_cube_018.location = (-1.754, -1.795, 0.0)
ob_cube_018.rotation_euler = (0.0, -0.0, 6.02)
ob_cube_019.location = (-1.787, -1.117, 0.03972)
ob_cube_019.rotation_euler = (0.0, -0.0, -0.7136)
ob_cube_020.location = (1.169, 1.099, 0.03972)
ob_cube_020.rotation_euler = (0.0, -0.0, -0.7136)
ob_cube_021.location = (1.771, 1.594, 0.0)
ob_cube_022.location = (-1.285, -0.3617, 0.03972)
ob_cube_023.location = (-1.591, -0.186, 0.0)
ob_cube_023.rotation_euler = (0.0, -0.0, -1.088)
ob_cube_009.location = (-1.573, -1.406, 0.02297)
ob_cube_026.location = (0.0, 1.17, 1.031)
ob_cube_026.rotation_euler = (0.0, -0.5927, 0.0)
ob_cube_027.location = (0.0, 1.17, 1.031)
ob_cube_027.rotation_euler = (0.0, -0.9825, 0.0)
ob_cube_028.location = (0.0, 1.17, 1.031)
ob_cube_028.rotation_euler = (0.0, -1.372, 0.0)
ob_cube_029.location = (0.0, 1.17, 1.031)
ob_cube_029.rotation_euler = (-0.0, -1.762, -0.0)
ob_cube_030.location = (0.0, 1.17, 1.031)
ob_cube_030.rotation_euler = (-0.0, -2.152, -0.0)
ob_cube_031.location = (0.0, 1.17, 1.031)
ob_cube_031.rotation_euler = (-0.0, -2.542, -0.0)
ob_cube_032.location = (0.0, 1.17, 1.031)
ob_cube_032.rotation_euler = (-0.0, -2.932, -0.0)
ob_cube_033.location = (0.0, 1.17, 1.031)
ob_cube_033.rotation_euler = (-0.0, -3.322, -0.0)
ob_cube_034.location = (0.0, 1.17, 1.031)
ob_cube_034.rotation_euler = (-0.0, -3.711, -0.0)
ob_cube_035.location = (0.0, 1.17, 1.031)
ob_cube_035.rotation_euler = (-0.0, -4.101, -0.0)
ob_cube_036.location = (0.0, 1.17, 1.031)
ob_cube_036.rotation_euler = (-0.0, -4.491, -0.0)
ob_cube_037.location = (0.0, 1.17, 1.031)
ob_cube_037.rotation_euler = (0.0, -4.881, 0.0)
ob_cube_038.location = (0.0, 1.17, 1.031)
ob_cube_038.rotation_euler = (0.0, -5.271, 0.0)
ob_cube_039.location = (0.0, 1.17, 1.031)
ob_cube_039.rotation_euler = (0.0, -5.66, 0.0)
ob_circle.location = (0.0, 1.182, 1.028)
ob_circle.rotation_euler = (1.571, -0.0, 0.0)
ob_area.location = (-4.254, -4.219, 4.318)
ob_area.rotation_euler = (0.7436, -0.7075, -0.1733)
ob_area.scale = (5.049, 5.049, 5.049)
ob_cube_040.location = (0.0, 0.4858, 0.1842)
ob_cube_041.location = (0.0, 0.1438, 0.06446)
ob_cube_024.location = (0.0, 1.17, 0.4236)
ob_cube_025.location = (0.0, 0.8279, 0.3039)

# ---- collection membership
col_cameras.objects.link(ob_camera)
col_fences.objects.link(ob_cube_044)
col_fences.objects.link(ob_cube_045)
col_fences.objects.link(ob_cube_046)
col_fences.objects.link(ob_cube_047)
col_fences.objects.link(ob_cube_048)
col_fences.objects.link(ob_cube_049)
col_axe.objects.link(ob_cube_001)
col_axe.objects.link(ob_cube_002)
col_trunks.objects.link(ob_cylinder)
col_trunks.objects.link(ob_cylinder_001)
col_trunks.objects.link(ob_cylinder_002)
col_trunks.objects.link(ob_cylinder_003)
col_trunks.objects.link(ob_cylinder_004)
col_trunks.objects.link(ob_cylinder_005)
col_trunks.objects.link(ob_cylinder_006)
col_trunks.objects.link(ob_cylinder_007)
col_trunks.objects.link(ob_cylinder_008)
col_floor.objects.link(ob_floor)
col_polelights.objects.link(ob_cube_003)
col_polelights.objects.link(ob_cube_004)
col_polelights.objects.link(ob_cube_005)
col_polelights.objects.link(ob_cube_006)
col_polelights.objects.link(ob_cube_007)
col_polelights.objects.link(ob_cube_008)
col_polelights.objects.link(ob_cube_042)
col_polelights.objects.link(ob_cube_043)
col_rocks.objects.link(ob_cube_010)
col_rocks.objects.link(ob_cube_011)
col_rocks.objects.link(ob_cube_012)
col_rocks.objects.link(ob_cube_013)
col_rocks.objects.link(ob_cube_014)
col_rocks.objects.link(ob_cube_015)
col_rocks.objects.link(ob_cube_016)
col_rocks.objects.link(ob_cube_017)
col_rocks.objects.link(ob_cube_018)
col_rocks.objects.link(ob_cube_019)
col_rocks.objects.link(ob_cube_020)
col_rocks.objects.link(ob_cube_021)
col_rocks.objects.link(ob_cube_022)
col_rocks.objects.link(ob_cube_023)
col_rocks.objects.link(ob_cube_009)
col_portal.objects.link(ob_cube_026)
col_portal.objects.link(ob_cube_027)
col_portal.objects.link(ob_cube_028)
col_portal.objects.link(ob_cube_029)
col_portal.objects.link(ob_cube_030)
col_portal.objects.link(ob_cube_031)
col_portal.objects.link(ob_cube_032)
col_portal.objects.link(ob_cube_033)
col_portal.objects.link(ob_cube_034)
col_portal.objects.link(ob_cube_035)
col_portal.objects.link(ob_cube_036)
col_portal.objects.link(ob_cube_037)
col_portal.objects.link(ob_cube_038)
col_portal.objects.link(ob_cube_039)
col_portal.objects.link(ob_circle)
col_portal.objects.link(ob_area)
col_stairs.objects.link(ob_cube_040)
col_stairs.objects.link(ob_cube_041)
col_stairs.objects.link(ob_cube_024)
col_stairs.objects.link(ob_cube_025)

# ---- scene / render settings (as saved in the file)
scene.camera = ob_camera
scene.frame_start = 1; scene.frame_end = 250; scene.frame_set(61)
scene.render.engine = 'CYCLES'
scene.cycles.shading_system = True
scene.cycles.sampling_pattern = 'TABULATED_SOBOL'
scene.view_settings.view_transform = 'Filmic'
bpy.context.view_layer.update()
